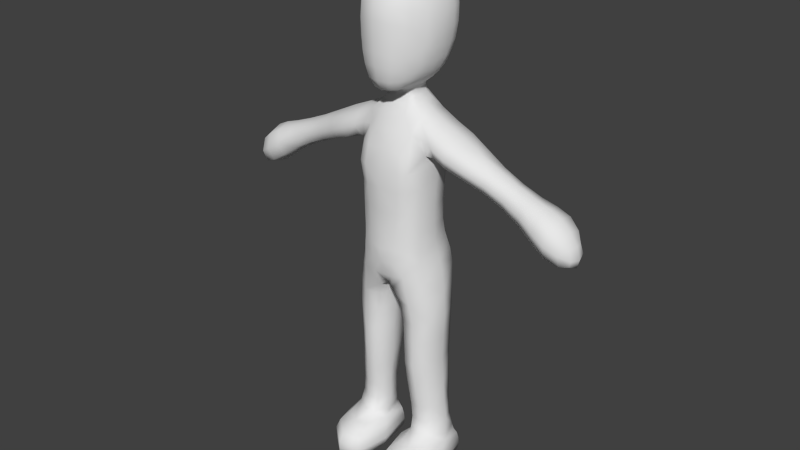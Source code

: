 # Source: fb_player_v2.blend  (saved by Blender 2.72.0; exported with 4.5.12 LTS)
import bpy
from mathutils import Matrix  # noqa: F401  (used for matrix-valued properties, if any)

bpy.ops.wm.read_factory_settings(use_empty=True)
scene = bpy.context.scene
scene.name = 'Scene'

# ---- collections
col_collection_1 = bpy.data.collections.new('Collection 1'); scene.collection.children.link(col_collection_1)
col_collection_11 = bpy.data.collections.new('Collection 11'); scene.collection.children.link(col_collection_11)

# ---- world
world_world = bpy.data.worlds.new('World'); scene.world = world_world
world_world.color = (0.05088, 0.05088, 0.05088)
world_world.use_sun_shadow = False
world_world.sun_shadow_jitter_overblur = 0.0
world_world.cycles.sampling_method = 'MANUAL'
world_world.cycles.sample_map_resolution = 256

# ---- meshes
me_cube_003 = bpy.data.meshes.new('Cube.003')
me_cube_003.from_pydata([(0.5323, 1.008, 5.349), (0.927, 0.3462, 5.398), (1.079, 0.3322, 4.628), (0.2356, -0.5029, 5.078), (0.8262, 0.2586, 6.703), (0.2955, 0.7449, 9.094), (0.5664, -0.218, 8.448), (0.497, 0.8153, 6.774), (1.06, 0.3627, 7.915), (0.6443, -0.4746, 7.665), (0.4472, 0.9237, 8.478), (0.8573, 0.3307, 7.672), (0.5327, 0.9767, 7.605), (0.5906, -0.424, 6.652), (2.789, 0.6607, 7.538), (1.044, -0.218, 8.295), (1.027, 0.3359, 8.692), (1.043, 0.9166, 8.312), (3.573, 0.8007, 7.138), (1.825, -0.1488, 7.946), (2.675, 0.3172, 7.261), (2.893, 0.3234, 7.81), (4.131, 0.3633, 6.383), (3.562, -0.1376, 7.128), (3.467, 0.3317, 6.742), (3.669, 0.3313, 7.525), (0.4576, 0.3855, 9.022), (0.3601, 0.01792, 9.011), (0.5437, -0.4816, 5.156), (0.3785, -0.2837, 8.46), (0.3688, -0.5058, 6.682), (0.8124, 0.67, 1.19), (0.6401, -0.3846, 4.406), (0.3842, -0.01213, 0.6963), (0.1856, 0.2121, 4.358), (1.118, 0.3222, 2.197), (0.6698, 0.818, 3.511), (0.7448, -0.2456, 2.133), (0.354, 0.1982, 2.156), (1.104, 0.3055, 3.464), (0.702, -0.3258, 3.367), (0.2673, 0.1868, 3.413), (0.6241, 0.929, 4.579), (0.7269, 0.766, 2.221), (1.208, 0.3349, 1.21), (0.837, -0.1255, 1.176), (0.3938, 0.2096, 1.17), (1.829, 0.8058, 7.965), (2.779, -0.0201, 7.533), (1.724, 0.3408, 7.645), (1.93, 0.3163, 8.266), (4.437, 0.3532, 6.611), (4.19, 0.3417, 7.169), (4.162, 0.7742, 6.784), (4.159, -0.06922, 6.768), (0.2178, -0.2087, 0.4246), (0.835, -0.6643, 0.7332), (1.32, 0.1455, 0.7199), (0.8221, 0.7977, 0.7075), (0.7924, -0.1015, 0.01304), (0.8195, -1.219, 0.421), (1.428, -0.03339, 0.4333), (0.8116, 1.027, 0.03127), (0.2492, -0.1878, 0.03187), (0.8111, -1.225, 0.0353), (1.374, -0.01065, 0.0347), (0.8265, 0.9773, 0.4171), (0.1886, 0.051, 9.286), (0.2747, -0.5882, 9.647), (0.439, 0.3293, 9.469), (0.611, -0.02602, 9.672), (0.4306, -0.4355, 9.661), (0.3462, -0.1763, 9.449), (0.1736, 0.7002, 9.318), (0.4283, 1.231, 10.16), (0.6402, 1.028, 10.12), (0.6522, 0.3918, 9.668), (0.483, 0.7817, 9.663), (0.3537, 0.08203, 9.441), (0.2469, 0.6374, 9.311), (0.3242, 0.3653, 9.294), (0.2647, 0.1069, 9.287), (0.3621, 0.5994, 9.457), (0.6205, 0.5761, 11.88), (0.7014, 1.143, 10.78), (0.6824, 1.039, 11.48), (0.9366, 0.1749, 10.72), (0.826, 0.1469, 11.42), (0.4258, -0.4928, 11.47), (0.5625, -0.02518, 11.79), (0.4216, -0.6472, 10.88), (0.8174, 0.06836, 10.05), (0.8447, 0.5307, 10.05), (0.5787, -0.4474, 10.16), (0.8924, 0.6399, 11.44), (0.949, 0.6535, 10.71), (0.6614, -0.398, 10.81), (0.6113, -0.3175, 11.41), (0.5005, 0.8826, 5.951), (0.8472, 0.2762, 5.847), (0.5465, -0.4606, 5.743), (0.4973, 0.8174, 6.31), (0.8278, 0.8581, 5.455), (0.8301, 0.2524, 6.181), (0.8317, -0.2013, 5.269), (0.9929, 0.3583, 5.101), (0.5724, -0.4521, 4.825), (0.5689, 1.008, 5.009), (0.5634, -0.4357, 6.119), (0.3667, 0.835, 8.884), (0.6772, 0.3605, 8.856), (0.4652, -0.1077, 8.784), (0.4129, 0.6415, 9.052), (0.7683, -0.1901, 6.664), (0.7445, 0.902, 8.42), (0.7795, -0.18, 8.403), (0.7429, 0.6758, 6.747), (0.9222, 0.3642, 7.91), (0.8041, -0.1233, 7.675), (0.7718, 0.7589, 7.657), (0.8353, 0.2871, 7.254), (0.2314, 0.8658, 7.229), (0.4079, -0.5247, 7.182), (1.46, 0.3189, 8.503), (1.389, 0.9053, 8.158), (1.385, -0.2388, 8.137), (1.313, 0.3476, 7.792), (1.049, 0.8048, 8.002), (1.063, -0.08616, 8.023), (1.025, -0.06624, 8.571), (1.037, 0.7448, 8.618), (3.324, 0.3267, 7.641), (3.221, 0.6949, 7.331), (3.207, -0.05779, 7.329), (3.103, 0.3104, 7.019), (2.876, 0.5768, 7.746), (1.741, 0.7105, 7.718), (1.892, -0.02388, 8.17), (2.705, 0.0615, 7.331), (3.95, 0.3366, 7.39), (3.877, 0.8648, 6.957), (3.871, -0.171, 6.939), (3.798, 0.3573, 6.506), (3.655, 0.6812, 7.435), (3.489, 0.6856, 6.839), (3.632, -0.01841, 7.419), (3.495, -0.02225, 6.84), (0.2501, 0.6727, 9.203), (0.347, 0.3931, 9.173), (0.2828, 0.1068, 9.167), (0.4374, 0.1274, 9.007), (0.2291, 0.8144, 6.342), (0.1475, -0.3798, 4.696), (0.6355, -0.3597, 8.075), (0.5242, 1.017, 7.987), (0.5021, 0.8582, 7.247), (0.6202, -0.4079, 7.209), (0.2022, 0.05782, 9.171), (0.2198, 1.011, 5.219), (0.1273, 0.2309, 4.647), (0.1625, 0.7664, 9.131), (0.2303, 0.8132, 6.788), (0.4373, -0.5554, 7.663), (0.2057, 0.9562, 8.504), (0.2545, 1.009, 7.58), (0.2489, -0.01007, 9.024), (0.4791, 0.5371, 1.176), (1.096, 0.03444, 1.199), (0.9652, 0.7807, 4.671), (0.524, -0.08649, 1.17), (0.399, 0.1775, 0.8321), (0.8355, -0.2471, 0.8632), (1.264, 0.2264, 0.8227), (0.8052, 0.7156, 0.8549), (0.2871, 0.7488, 4.444), (0.969, -0.1463, 4.516), (1.104, 0.604, 1.214), (0.3073, -0.2946, 4.339), (1.073, 0.3189, 2.847), (0.6746, 0.827, 2.891), (0.7, -0.3195, 2.77), (0.3018, 0.1886, 2.814), (0.9967, 0.6985, 3.509), (0.351, 0.6516, 3.476), (1.003, -0.1172, 3.407), (0.393, -0.2484, 3.364), (1.133, 0.3029, 4.056), (0.6993, -0.3267, 3.915), (0.2341, 0.1941, 3.935), (0.6679, 0.8237, 4.075), (0.4367, 0.6111, 2.196), (1.023, -0.05464, 2.161), (0.4623, -0.1837, 2.126), (1.022, 0.668, 2.223), (0.7863, 0.694, 1.627), (1.156, 0.3245, 1.641), (0.8019, -0.1617, 1.577), (0.3946, 0.2078, 1.578), (1.917, 0.6625, 8.207), (2.699, 0.5744, 7.328), (2.855, 0.0685, 7.736), (1.759, -0.03512, 7.727), (2.314, 0.6977, 7.751), (2.308, -0.04397, 7.739), (2.207, 0.3334, 7.469), (2.415, 0.3203, 8.021), (4.362, 0.3471, 6.897), (4.369, 0.585, 6.657), (4.367, 0.121, 6.648), (4.374, 0.359, 6.408), (4.135, 0.6842, 6.482), (4.142, 0.03711, 6.481), (4.176, 0.03532, 7.059), (4.189, 0.6535, 7.083), (0.2481, -0.1711, 0.6035), (0.818, -1.079, 0.6006), (1.393, -0.001171, 0.6105), (0.8234, 0.9065, 0.5937), (0.5433, -0.5594, 0.717), (0.487, 0.5746, 0.6906), (1.17, -0.4037, 0.7278), (1.208, 0.6553, 0.7122), (0.4095, -0.1674, 0.01673), (0.7969, -0.9455, 0.01962), (1.185, -0.03451, 0.01948), (0.7973, 0.7436, 0.01659), (0.3799, -1.036, 0.4133), (0.3889, 0.7044, 0.03096), (1.261, -0.854, 0.4426), (1.293, 0.7434, 0.4218), (0.3906, -1.036, 0.03349), (0.3583, 0.6621, 0.4184), (1.232, -0.8518, 0.0361), (1.234, 0.7862, 0.03259), (0.2169, -0.1919, 0.232), (0.8227, -1.223, 0.2268), (1.431, -0.01519, 0.2411), (0.8248, 1.016, 0.2266), (0.209, -0.2555, 9.378), (0.3323, -0.6421, 9.939), (0.4135, -0.0941, 11.88), (0.4583, 1.312, 10.47), (0.4661, 1.335, 10.83), (0.228, 0.7355, 9.454), (0.7968, 0.7669, 10.08), (0.6807, 1.112, 10.42), (0.3635, 0.3335, 9.39), (0.7198, 0.02197, 9.832), (0.6299, 0.1834, 9.666), (0.3643, -0.3575, 9.495), (0.5128, -0.4517, 9.899), (0.7602, 0.4531, 9.829), (0.5573, -0.2334, 9.674), (0.3511, 0.004683, 9.454), (0.4876, -0.08799, 9.551), (0.5391, 0.3497, 9.554), (0.2928, 0.07858, 9.376), (0.3762, 1.097, 9.886), (0.3019, 0.9151, 9.656), (0.5757, 0.9113, 9.867), (0.6219, 0.5933, 9.669), (0.3994, 0.6682, 9.522), (0.4229, 0.498, 9.466), (0.4145, 0.1663, 9.462), (0.2847, 0.6195, 9.401), (0.3003, 0.5272, 9.302), (0.314, 0.2067, 9.288), (0.6521, 0.869, 11.74), (0.8814, 0.8904, 10.73), (0.428, 0.5613, 11.97), (0.8531, 0.8659, 11.43), (0.5899, 0.2486, 11.9), (0.7804, 0.5986, 11.72), (0.4374, 0.9071, 11.82), (0.4495, 1.145, 11.54), (0.7021, 1.119, 11.14), (0.8626, 0.3903, 11.46), (0.9516, 0.4194, 10.72), (0.8559, -0.09313, 10.75), (0.9226, 0.1984, 11.11), (0.8932, 0.1178, 10.34), (0.6283, -0.4278, 10.45), (0.6912, 0.05935, 11.65), (0.7523, -0.08944, 11.38), (0.7472, -0.18, 10.09), (0.8347, 0.3033, 10.04), (0.3704, -0.6595, 10.23), (0.9073, 0.6043, 10.35), (0.5617, -0.2217, 11.61), (0.9505, 0.6686, 11.1), (0.6613, -0.3604, 11.15), (0.7591, 0.7299, 5.929), (0.7735, -0.21, 5.765), (0.2231, 0.881, 5.949), (0.2888, -0.5412, 5.782), (0.5108, 0.9681, 5.647), (0.879, 0.3131, 5.615), (0.218, 0.9691, 5.584), (0.5399, -0.4816, 5.447), (0.8868, 0.8621, 5.146), (0.8879, -0.1796, 4.964), (0.7453, 0.6755, 6.258), (0.765, -0.2014, 6.121), (0.6283, 0.7594, 8.827), (0.6519, -0.03682, 8.767), (0.8601, -0.1161, 8.033), (0.8364, 0.8421, 7.999), (0.7818, -0.1671, 7.235), (0.7518, 0.7104, 7.259), (1.455, 0.7322, 8.438), (1.429, -0.08723, 8.391), (1.342, -0.1044, 7.889), (1.321, 0.7925, 7.873), (3.309, 0.6091, 7.566), (3.285, 0.0402, 7.561), (3.133, 0.0324, 7.098), (3.129, 0.5925, 7.095), (3.94, 0.7202, 7.293), (3.922, -0.04187, 7.267), (3.821, -0.04113, 6.616), (3.813, 0.7505, 6.616), (0.3188, 0.5752, 9.187), (0.335, 0.2092, 9.165), (0.1987, 0.924, 4.814), (0.3248, -0.5128, 6.172), (0.1753, 0.8485, 8.936), (0.313, -0.1311, 8.802), (0.4247, -0.4729, 8.074), (0.2506, 1.066, 7.977), (0.1633, 0.7152, 9.217), (0.4899, 0.5507, 0.8346), (0.5543, -0.193, 0.8509), (1.147, -0.05191, 0.8573), (1.167, 0.6313, 0.8608), (0.3809, 0.6556, 2.866), (0.9782, -0.1066, 2.8), (0.9746, 0.7118, 2.886), (0.4154, -0.2458, 2.77), (1.017, 0.6981, 4.102), (0.3265, 0.6618, 4.008), (1.024, -0.1195, 3.979), (0.3664, -0.2463, 3.891), (0.4817, 0.5583, 1.604), (1.055, 0.003908, 1.616), (0.5072, -0.1134, 1.564), (1.057, 0.6159, 1.653), (2.398, 0.592, 7.964), (2.228, 0.6181, 7.536), (2.38, 0.05197, 7.94), (2.239, 0.04551, 7.541), (4.321, 0.5415, 6.887), (4.315, 0.1542, 6.874), (4.312, 0.1579, 6.487), (4.309, 0.558, 6.49), (0.3709, 0.6179, 0.5952), (0.4116, -0.9176, 0.6135), (1.226, -0.7436, 0.6205), (1.274, 0.6988, 0.5988), (0.5033, 0.4872, 0.02011), (0.5039, -0.7867, 0.02213), (1.097, -0.6656, 0.02419), (1.099, 0.563, 0.02174), (0.3719, -1.035, 0.2394), (0.3653, 0.695, 0.2269), (1.274, -0.8512, 0.2487), (1.284, 0.7767, 0.2312), (0.2142, -0.02459, 9.376), (0.2247, -0.469, 9.434), (0.4341, -0.6028, 11.21), (0.4204, 0.1977, 12.0), (0.3406, 0.5005, 9.395), (0.8472, 0.8503, 10.38), (0.7239, 0.671, 9.846), (0.7403, 0.2419, 9.822), (0.6577, -0.2086, 9.858), (0.4721, -0.2308, 9.566), (0.4949, 0.1228, 9.539), (0.349, 0.1743, 9.385), (0.514, 0.5351, 9.545), (0.4603, 1.285, 11.2), (0.7719, 0.7866, 11.64), (0.8874, 0.8935, 11.1), (0.7348, 0.3137, 11.73), (0.9446, 0.4387, 11.11), (0.9072, 0.3637, 10.34), (0.8422, -0.06411, 11.11), (0.8165, -0.1429, 10.38), (0.3973, -0.656, 10.53), (0.669, -0.09014, 11.55), (0.4133, -0.3217, 11.68), (0.786, 0.8027, 5.686), (0.7953, -0.2114, 5.51), (0.2597, -0.5673, 5.45), (-0.5323, 1.008, 5.349), (-0.927, 0.3462, 5.398), (-1.079, 0.3322, 4.628), (-0.2356, -0.5029, 5.078), (-0.8262, 0.2586, 6.703), (-0.2955, 0.7449, 9.094), (-0.5664, -0.218, 8.448), (-0.497, 0.8153, 6.774), (-1.06, 0.3627, 7.915), (-0.6443, -0.4746, 7.665), (-0.4472, 0.9237, 8.478), (-0.8573, 0.3307, 7.672), (-0.5327, 0.9767, 7.605), (-0.5906, -0.424, 6.652), (-2.789, 0.6607, 7.538), (-1.044, -0.218, 8.295), (-1.027, 0.3359, 8.692), (-1.043, 0.9166, 8.312), (-3.573, 0.8007, 7.138), (-1.825, -0.1488, 7.946), (-2.675, 0.3172, 7.261), (-2.893, 0.3234, 7.81), (-4.131, 0.3633, 6.383), (-3.562, -0.1376, 7.128), (-3.467, 0.3317, 6.742), (-3.669, 0.3313, 7.525), (-0.4576, 0.3855, 9.022), (-0.3601, 0.01792, 9.011), (-0.5437, -0.4816, 5.156), (-0.3785, -0.2837, 8.46), (-0.3688, -0.5058, 6.682), (-0.8124, 0.67, 1.19), (-0.6401, -0.3846, 4.406), (-0.3842, -0.01213, 0.6963), (-0.1856, 0.2121, 4.358), (-1.118, 0.3222, 2.197), (-0.6698, 0.818, 3.511), (-0.7448, -0.2456, 2.133), (-0.354, 0.1982, 2.156), (-1.104, 0.3055, 3.464), (-0.702, -0.3258, 3.367), (-0.2673, 0.1868, 3.413), (-0.6241, 0.929, 4.579), (-0.7269, 0.766, 2.221), (-1.208, 0.3349, 1.21), (-0.837, -0.1255, 1.176), (-0.3938, 0.2096, 1.17), (-1.829, 0.8058, 7.965), (-2.779, -0.0201, 7.533), (-1.724, 0.3408, 7.645), (-1.93, 0.3163, 8.266), (-4.437, 0.3532, 6.611), (-4.19, 0.3417, 7.169), (-4.162, 0.7742, 6.784), (-4.159, -0.06922, 6.768), (-0.2178, -0.2087, 0.4246), (-0.835, -0.6643, 0.7332), (-1.32, 0.1455, 0.7199), (-0.8221, 0.7977, 0.7075), (-0.7924, -0.1015, 0.01304), (-0.8195, -1.219, 0.421), (-1.428, -0.03339, 0.4333), (-0.8116, 1.027, 0.03127), (-0.2492, -0.1878, 0.03187), (-0.8111, -1.225, 0.0353), (-1.374, -0.01065, 0.0347), (-0.8265, 0.9773, 0.4171), (-0.1886, 0.051, 9.286), (-0.2747, -0.5882, 9.647), (-0.439, 0.3293, 9.469), (-0.611, -0.02602, 9.672), (-0.4306, -0.4355, 9.661), (-0.3462, -0.1763, 9.449), (-0.1736, 0.7002, 9.318), (-0.4283, 1.231, 10.16), (-0.6402, 1.028, 10.12), (-0.6522, 0.3918, 9.668), (-0.483, 0.7817, 9.663), (-0.3537, 0.08203, 9.441), (-0.2469, 0.6374, 9.311), (-0.3242, 0.3653, 9.294), (-0.2647, 0.1069, 9.287), (-0.3621, 0.5994, 9.457), (-0.6205, 0.5761, 11.88), (-0.7014, 1.143, 10.78), (-0.6824, 1.039, 11.48), (-0.9366, 0.1749, 10.72), (-0.826, 0.1469, 11.42), (-0.4258, -0.4928, 11.47), (-0.5625, -0.02518, 11.79), (-0.4216, -0.6472, 10.88), (-0.8174, 0.06836, 10.05), (-0.8447, 0.5307, 10.05), (-0.5787, -0.4474, 10.16), (-0.8924, 0.6399, 11.44), (-0.949, 0.6535, 10.71), (-0.6614, -0.398, 10.81), (-0.6113, -0.3175, 11.41), (-0.5005, 0.8826, 5.951), (-0.8472, 0.2762, 5.847), (-0.5465, -0.4606, 5.743), (-0.4973, 0.8174, 6.31), (-0.8278, 0.8581, 5.455), (-0.8301, 0.2524, 6.181), (-0.8317, -0.2013, 5.269), (-0.9929, 0.3583, 5.101), (-0.5724, -0.4521, 4.825), (-0.5689, 1.008, 5.009), (-0.5634, -0.4357, 6.119), (0.0, 1.014, 5.246), (0.0, -0.5227, 5.081), (0.0, 0.2456, 4.8), (0.0, 0.9838, 8.526), (-0.3667, 0.835, 8.884), (-0.6772, 0.3605, 8.856), (-0.4652, -0.1077, 8.784), (-0.4129, 0.6415, 9.052), (-0.7683, -0.1901, 6.664), (-0.7445, 0.902, 8.42), (0.0, -0.5919, 6.652), (0.0, 0.7956, 6.789), (-0.7795, -0.18, 8.403), (-0.7429, 0.6758, 6.747), (0.0, -0.3629, 8.482), (-0.9222, 0.3642, 7.91), (-0.8041, -0.1233, 7.675), (0.0, -0.5601, 7.663), (0.0, 0.9883, 7.586), (-0.7718, 0.7589, 7.657), (-0.8353, 0.2871, 7.254), (-0.2314, 0.8658, 7.229), (-0.4079, -0.5247, 7.182), (-1.46, 0.3189, 8.503), (-1.389, 0.9053, 8.158), (-1.385, -0.2388, 8.137), (-1.313, 0.3476, 7.792), (-1.049, 0.8048, 8.002), (-1.063, -0.08616, 8.023), (-1.025, -0.06624, 8.571), (-1.037, 0.7448, 8.618), (-3.324, 0.3267, 7.641), (-3.221, 0.6949, 7.331), (-3.207, -0.05779, 7.329), (-3.103, 0.3104, 7.019), (-2.876, 0.5768, 7.746), (-1.741, 0.7105, 7.718), (-1.892, -0.02388, 8.17), (-2.705, 0.0615, 7.331), (-3.95, 0.3366, 7.39), (-3.877, 0.8648, 6.957), (-3.871, -0.171, 6.939), (-3.798, 0.3573, 6.506), (-3.655, 0.6812, 7.435), (-3.489, 0.6856, 6.839), (-3.632, -0.01841, 7.419), (-3.495, -0.02225, 6.84), (-0.2501, 0.6727, 9.203), (-0.347, 0.3931, 9.173), (-0.2828, 0.1068, 9.167), (0.0, 0.7808, 9.162), (-0.4374, 0.1274, 9.007), (0.0, -0.02968, 9.045), (-0.2291, 0.8144, 6.342), (-0.1475, -0.3798, 4.696), (-0.6355, -0.3597, 8.075), (-0.5242, 1.017, 7.987), (-0.5021, 0.8582, 7.247), (-0.6202, -0.4079, 7.209), (-0.2022, 0.05782, 9.171), (-0.2198, 1.011, 5.219), (-0.1273, 0.2309, 4.647), (-0.1625, 0.7664, 9.131), (-0.2303, 0.8132, 6.788), (-0.4373, -0.5554, 7.663), (-0.2057, 0.9562, 8.504), (-0.2545, 1.009, 7.58), (-0.2489, -0.01007, 9.024), (-0.4791, 0.5371, 1.176), (-1.096, 0.03444, 1.199), (-0.9652, 0.7807, 4.671), (-0.524, -0.08649, 1.17), (-0.399, 0.1775, 0.8321), (-0.8355, -0.2471, 0.8632), (-1.264, 0.2264, 0.8227), (-0.8052, 0.7156, 0.8549), (-0.2871, 0.7488, 4.444), (-0.969, -0.1463, 4.516), (-1.104, 0.604, 1.214), (-0.3073, -0.2946, 4.339), (-1.073, 0.3189, 2.847), (-0.6746, 0.827, 2.891), (-0.7, -0.3195, 2.77), (-0.3018, 0.1886, 2.814), (-0.9967, 0.6985, 3.509), (-0.351, 0.6516, 3.476), (-1.003, -0.1172, 3.407), (-0.393, -0.2484, 3.364), (-1.133, 0.3029, 4.056), (-0.6993, -0.3267, 3.915), (-0.2341, 0.1941, 3.935), (-0.6679, 0.8237, 4.075), (-0.4367, 0.6111, 2.196), (-1.023, -0.05464, 2.161), (-0.4623, -0.1837, 2.126), (-1.022, 0.668, 2.223), (-0.7863, 0.694, 1.627), (-1.156, 0.3245, 1.641), (-0.8019, -0.1617, 1.577), (-0.3946, 0.2078, 1.578), (-1.917, 0.6625, 8.207), (-2.699, 0.5744, 7.328), (-2.855, 0.0685, 7.736), (-1.759, -0.03512, 7.727), (-2.314, 0.6977, 7.751), (-2.308, -0.04397, 7.739), (-2.207, 0.3334, 7.469), (-2.415, 0.3203, 8.021), (-4.362, 0.3471, 6.897), (-4.369, 0.585, 6.657), (-4.367, 0.121, 6.648), (-4.374, 0.359, 6.408), (-4.135, 0.6842, 6.482), (-4.142, 0.03711, 6.481), (-4.176, 0.03532, 7.059), (-4.189, 0.6535, 7.083), (-0.2481, -0.1711, 0.6035), (-0.818, -1.079, 0.6006), (-1.393, -0.001171, 0.6105), (-0.8234, 0.9065, 0.5937), (-0.5433, -0.5594, 0.717), (-0.487, 0.5746, 0.6906), (-1.17, -0.4037, 0.7278), (-1.208, 0.6553, 0.7122), (-0.4095, -0.1674, 0.01673), (-0.7969, -0.9455, 0.01962), (-1.185, -0.03451, 0.01948), (-0.7973, 0.7436, 0.01659), (-0.3799, -1.036, 0.4133), (-0.3889, 0.7044, 0.03096), (-1.261, -0.854, 0.4426), (-1.293, 0.7434, 0.4218), (-0.3906, -1.036, 0.03349), (-0.3583, 0.6621, 0.4184), (-1.232, -0.8518, 0.0361), (-1.234, 0.7862, 0.03259), (-0.2169, -0.1919, 0.232), (-0.8227, -1.223, 0.2268), (-1.431, -0.01519, 0.2411), (-0.8248, 1.016, 0.2266), (0.0, 0.0119, 9.279), (-0.209, -0.2555, 9.378), (0.0, -0.3022, 9.348), (-0.3323, -0.6421, 9.939), (0.0, -0.66, 9.653), (0.0, -0.7588, 10.28), (-0.4135, -0.0941, 11.88), (0.0, -0.5996, 11.57), (0.0, 0.5236, 12.05), (-0.4583, 1.312, 10.47), (-0.4661, 1.335, 10.83), (0.0, 1.16, 11.56), (0.0, 1.277, 10.18), (-0.228, 0.7355, 9.454), (0.0, 0.9389, 9.656), (-0.7968, 0.7669, 10.08), (-0.6807, 1.112, 10.42), (-0.3635, 0.3335, 9.39), (-0.7198, 0.02197, 9.832), (-0.6299, 0.1834, 9.666), (-0.3643, -0.3575, 9.495), (-0.5128, -0.4517, 9.899), (-0.7602, 0.4531, 9.829), (-0.5573, -0.2334, 9.674), (-0.3511, 0.004683, 9.454), (-0.4876, -0.08799, 9.551), (0.0, 0.7181, 9.317), (-0.5391, 0.3497, 9.554), (-0.2928, 0.07858, 9.376), (-0.3762, 1.097, 9.886), (-0.3019, 0.9151, 9.656), (-0.5757, 0.9113, 9.867), (-0.6219, 0.5933, 9.669), (-0.3994, 0.6682, 9.522), (-0.4229, 0.498, 9.466), (-0.4145, 0.1663, 9.462), (-0.2847, 0.6195, 9.401), (-0.3003, 0.5272, 9.302), (-0.314, 0.2067, 9.288), (0.0, -0.775, 10.94), (0.0, 1.379, 10.86), (-0.6521, 0.869, 11.74), (-0.8814, 0.8904, 10.73), (-0.428, 0.5613, 11.97), (-0.8531, 0.8659, 11.43), (-0.5899, 0.2486, 11.9), (-0.7804, 0.5986, 11.72), (-0.4374, 0.9071, 11.82), (-0.4495, 1.145, 11.54), (-0.7021, 1.119, 11.14), (-0.8626, 0.3903, 11.46), (-0.9516, 0.4194, 10.72), (-0.8559, -0.09313, 10.75), (-0.9226, 0.1984, 11.11), (-0.8932, 0.1178, 10.34), (-0.6283, -0.4278, 10.45), (-0.6912, 0.05935, 11.65), (-0.7523, -0.08944, 11.38), (0.0, -0.1613, 12.02), (-0.7472, -0.18, 10.09), (-0.8347, 0.3033, 10.04), (-0.3704, -0.6595, 10.23), (-0.9073, 0.6043, 10.35), (-0.5617, -0.2217, 11.61), (-0.9505, 0.6686, 11.1), (-0.6613, -0.3604, 11.15), (-0.7591, 0.7299, 5.929), (-0.7735, -0.21, 5.765), (0.0, 0.8583, 5.979), (0.0, -0.6276, 5.782), (-0.2231, 0.881, 5.949), (-0.2888, -0.5412, 5.782), (-0.5108, 0.9681, 5.647), (-0.879, 0.3131, 5.615), (-0.218, 0.9691, 5.584), (-0.5399, -0.4816, 5.447), (-0.8868, 0.8621, 5.146), (-0.8879, -0.1796, 4.964), (-0.7453, 0.6755, 6.258), (-0.765, -0.2014, 6.121), (-0.6283, 0.7594, 8.827), (-0.6519, -0.03682, 8.767), (-0.8601, -0.1161, 8.033), (-0.8364, 0.8421, 7.999), (-0.7818, -0.1671, 7.235), (-0.7518, 0.7104, 7.259), (-1.455, 0.7322, 8.438), (-1.429, -0.08723, 8.391), (-1.342, -0.1044, 7.889), (-1.321, 0.7925, 7.873), (-3.309, 0.6091, 7.566), (-3.285, 0.0402, 7.561), (-3.133, 0.0324, 7.098), (-3.129, 0.5925, 7.095), (-3.94, 0.7202, 7.293), (-3.922, -0.04187, 7.267), (-3.821, -0.04113, 6.616), (-3.813, 0.7505, 6.616), (-0.3188, 0.5752, 9.187), (-0.335, 0.2092, 9.165), (-0.1987, 0.924, 4.814), (-0.3248, -0.5128, 6.172), (-0.1753, 0.8485, 8.936), (-0.313, -0.1311, 8.802), (-0.4247, -0.4729, 8.074), (-0.2506, 1.066, 7.977), (-0.1633, 0.7152, 9.217), (-0.4899, 0.5507, 0.8346), (-0.5543, -0.193, 0.8509), (-1.147, -0.05191, 0.8573), (-1.167, 0.6313, 0.8608), (-0.3809, 0.6556, 2.866), (-0.9782, -0.1066, 2.8), (-0.9746, 0.7118, 2.886), (-0.4154, -0.2458, 2.77), (-1.017, 0.6981, 4.102), (-0.3265, 0.6618, 4.008), (-1.024, -0.1195, 3.979), (-0.3664, -0.2463, 3.891), (-0.4817, 0.5583, 1.604), (-1.055, 0.003908, 1.616), (-0.5072, -0.1134, 1.564), (-1.057, 0.6159, 1.653), (-2.398, 0.592, 7.964), (-2.228, 0.6181, 7.536), (-2.38, 0.05197, 7.94), (-2.239, 0.04551, 7.541), (-4.321, 0.5415, 6.887), (-4.315, 0.1542, 6.874), (-4.312, 0.1579, 6.487), (-4.309, 0.558, 6.49), (-0.3709, 0.6179, 0.5952), (-0.4116, -0.9176, 0.6135), (-1.226, -0.7436, 0.6205), (-1.274, 0.6988, 0.5988), (-0.5033, 0.4872, 0.02011), (-0.5039, -0.7867, 0.02213), (-1.097, -0.6656, 0.02419), (-1.099, 0.563, 0.02174), (-0.3719, -1.035, 0.2394), (-0.3653, 0.695, 0.2269), (-1.274, -0.8512, 0.2487), (-1.284, 0.7767, 0.2312), (0.0, 0.7868, 6.363), (0.0, 0.8738, 4.95), (0.0, -0.5752, 6.164), (0.0, -0.328, 4.78), (0.0, 0.859, 8.979), (0.0, -0.1558, 8.835), (0.0, 1.059, 7.997), (0.0, -0.4682, 8.106), (0.0, -0.6234, 7.226), (0.0, 0.8683, 7.211), (0.0, 0.7377, 9.225), (0.0, 0.02354, 9.172), (-0.2142, -0.02459, 9.376), (0.0, -0.08867, 9.344), (-0.2247, -0.469, 9.434), (0.0, -0.5267, 9.411), (0.0, -0.7285, 9.976), (-0.4341, -0.6028, 11.21), (0.0, -0.7337, 11.28), (-0.4204, 0.1977, 12.0), (0.0, 0.1389, 12.12), (0.0, 0.8962, 11.85), (0.0, 1.357, 10.5), (-0.3406, 0.5005, 9.395), (0.0, 1.138, 9.904), (0.0, 0.7694, 9.456), (-0.8472, 0.8503, 10.38), (-0.7239, 0.671, 9.846), (-0.7403, 0.2419, 9.822), (-0.6577, -0.2086, 9.858), (-0.4721, -0.2308, 9.566), (-0.4949, 0.1228, 9.539), (-0.349, 0.1743, 9.385), (-0.514, 0.5351, 9.545), (0.0, -0.7685, 10.6), (-0.4603, 1.285, 11.2), (0.0, 1.32, 11.22), (-0.7719, 0.7866, 11.64), (-0.8874, 0.8935, 11.1), (-0.7348, 0.3137, 11.73), (-0.9446, 0.4387, 11.11), (-0.9072, 0.3637, 10.34), (-0.8422, -0.06411, 11.11), (-0.8165, -0.1429, 10.38), (-0.3973, -0.656, 10.53), (-0.669, -0.09014, 11.55), (-0.4133, -0.3217, 11.68), (0.0, -0.3998, 11.81), (-0.786, 0.8027, 5.686), (-0.7953, -0.2114, 5.51), (0.0, 0.9591, 5.613), (0.0, -0.5906, 5.426), (-0.2597, -0.5673, 5.45)], [], [(0, 295, 390, 102), (0, 102, 299, 107), (0, 107, 323, 158), (1, 102, 390, 296), (1, 296, 391, 104), (1, 104, 300, 105), (1, 105, 299, 102), (2, 175, 340, 186), (2, 186, 338, 168), (2, 168, 299, 105), (2, 105, 300, 175), (3, 503, 788, 152), (4, 116, 308, 120), (4, 120, 307, 113), (4, 113, 302, 103), (4, 103, 301, 116), (5, 160, 329, 147), (5, 147, 321, 112), (5, 112, 303, 109), (5, 109, 325, 160), (6, 153, 305, 115), (6, 115, 304, 111), (7, 155, 308, 116), (7, 116, 301, 101), (8, 128, 305, 117), (8, 117, 306, 127), (8, 127, 312, 126), (8, 126, 311, 128), (9, 156, 307, 118), (9, 118, 305, 153), (9, 153, 327, 162), (10, 163, 325, 109), (10, 109, 303, 114), (10, 114, 306, 154), (10, 154, 328, 163), (11, 119, 306, 117), (11, 117, 305, 118), (11, 118, 307, 120), (11, 120, 308, 119), (12, 164, 328, 154), (12, 154, 306, 119), (12, 119, 308, 155), (13, 108, 302, 113), (13, 113, 307, 156), (14, 199, 347, 202), (14, 202, 346, 135), (14, 135, 313, 132), (14, 132, 316, 199), (15, 128, 311, 125), (15, 125, 310, 129), (15, 129, 304, 115), (15, 115, 305, 128), (16, 130, 303, 110), (16, 110, 304, 129), (16, 129, 310, 123), (16, 123, 309, 130), (17, 127, 306, 114), (17, 114, 303, 130), (17, 130, 309, 124), (17, 124, 312, 127), (18, 144, 316, 132), (18, 132, 313, 143), (18, 143, 317, 140), (18, 140, 320, 144), (19, 201, 349, 203), (19, 203, 348, 137), (19, 137, 310, 125), (19, 125, 311, 201), (20, 138, 349, 204), (20, 204, 347, 199), (20, 199, 316, 134), (20, 134, 315, 138), (21, 135, 346, 205), (21, 205, 348, 200), (21, 200, 314, 131), (21, 131, 313, 135), (22, 211, 319, 142), (22, 142, 320, 210), (22, 210, 353, 209), (22, 209, 352, 211), (23, 146, 319, 141), (23, 141, 318, 145), (23, 145, 314, 133), (23, 133, 315, 146), (24, 146, 315, 134), (24, 134, 316, 144), (24, 144, 320, 142), (24, 142, 319, 146), (25, 143, 313, 131), (25, 131, 314, 145), (25, 145, 318, 139), (25, 139, 317, 143), (26, 112, 321, 148), (26, 148, 322, 150), (26, 150, 304, 110), (26, 110, 303, 112), (27, 165, 326, 111), (27, 111, 304, 150), (27, 150, 322, 149), (28, 104, 391, 298), (28, 106, 300, 104), (30, 122, 793, 512), (31, 166, 342, 194), (31, 194, 345, 176), (31, 176, 333, 173), (31, 173, 330, 166), (32, 177, 341, 187), (32, 187, 340, 175), (32, 175, 300, 106), (33, 219, 354, 214), (33, 214, 355, 218), (33, 218, 331, 170), (33, 170, 330, 219), (34, 174, 339, 188), (34, 188, 341, 177), (34, 159, 323, 174), (35, 191, 343, 195), (35, 195, 345, 193), (35, 193, 336, 178), (35, 178, 335, 191), (36, 183, 339, 189), (36, 189, 338, 182), (36, 182, 336, 179), (36, 179, 334, 183), (37, 192, 344, 196), (37, 196, 343, 191), (37, 191, 335, 180), (37, 180, 337, 192), (38, 190, 342, 197), (38, 197, 344, 192), (38, 192, 337, 181), (38, 181, 334, 190), (39, 184, 335, 178), (39, 178, 336, 182), (39, 182, 338, 186), (39, 186, 340, 184), (40, 185, 337, 180), (40, 180, 335, 184), (40, 184, 340, 187), (40, 187, 341, 185), (41, 183, 334, 181), (41, 181, 337, 185), (41, 185, 341, 188), (41, 188, 339, 183), (42, 174, 323, 107), (42, 107, 299, 168), (42, 168, 338, 189), (42, 189, 339, 174), (43, 190, 334, 179), (43, 179, 336, 193), (43, 193, 345, 194), (43, 194, 342, 190), (44, 167, 332, 172), (44, 172, 333, 176), (44, 176, 345, 195), (44, 195, 343, 167), (45, 169, 331, 171), (45, 171, 332, 167), (45, 167, 343, 196), (45, 196, 344, 169), (46, 166, 330, 170), (46, 170, 331, 169), (46, 169, 344, 197), (46, 197, 342, 166), (47, 136, 312, 124), (47, 124, 309, 198), (47, 198, 346, 202), (47, 202, 347, 136), (48, 138, 315, 133), (48, 133, 314, 200), (48, 200, 348, 203), (48, 203, 349, 138), (49, 201, 311, 126), (49, 126, 312, 136), (49, 136, 347, 204), (49, 204, 349, 201), (50, 198, 309, 123), (50, 123, 310, 137), (50, 137, 348, 205), (50, 205, 346, 198), (51, 207, 350, 206), (51, 206, 351, 208), (51, 208, 352, 209), (51, 209, 353, 207), (52, 213, 317, 139), (52, 139, 318, 212), (52, 212, 351, 206), (52, 206, 350, 213), (53, 210, 320, 140), (53, 140, 317, 213), (53, 213, 350, 207), (53, 207, 353, 210), (54, 211, 352, 208), (54, 208, 351, 212), (54, 212, 318, 141), (54, 141, 319, 211), (55, 231, 363, 234), (55, 234, 362, 226), (55, 226, 355, 214), (55, 214, 354, 231), (56, 218, 355, 215), (56, 215, 356, 220), (56, 220, 332, 171), (56, 171, 331, 218), (57, 220, 356, 216), (57, 216, 357, 221), (57, 221, 333, 172), (57, 172, 332, 220), (58, 219, 330, 173), (58, 173, 333, 221), (58, 221, 357, 217), (58, 217, 354, 219), (59, 223, 359, 222), (59, 222, 358, 225), (59, 225, 361, 224), (59, 224, 360, 223), (60, 226, 362, 235), (60, 235, 364, 228), (60, 228, 356, 215), (60, 215, 355, 226), (61, 228, 364, 236), (61, 236, 365, 229), (61, 229, 357, 216), (61, 216, 356, 228), (62, 227, 363, 237), (62, 237, 365, 233), (62, 233, 361, 225), (62, 225, 358, 227), (63, 227, 358, 222), (63, 222, 359, 230), (63, 230, 362, 234), (63, 234, 363, 227), (64, 230, 359, 223), (64, 223, 360, 232), (64, 232, 364, 235), (64, 235, 362, 230), (65, 232, 360, 224), (65, 224, 361, 233), (65, 233, 365, 236), (65, 236, 364, 232), (66, 231, 354, 217), (66, 217, 357, 229), (66, 229, 365, 237), (66, 237, 363, 231), (67, 642, 796, 157), (68, 239, 801, 646), (69, 246, 370, 262), (69, 262, 378, 255), (69, 255, 376, 263), (69, 263, 377, 246), (70, 252, 375, 254), (70, 254, 376, 248), (70, 248, 373, 247), (70, 247, 374, 252), (71, 249, 375, 252), (71, 252, 374, 250), (72, 249, 367, 238), (72, 238, 366, 253), (72, 253, 376, 254), (72, 254, 375, 249), (73, 668, 810, 243), (74, 654, 807, 241), (74, 257, 809, 654), (75, 245, 371, 244), (75, 244, 372, 259), (76, 251, 373, 248), (76, 248, 376, 255), (76, 255, 378, 260), (76, 260, 372, 251), (77, 259, 372, 260), (77, 260, 378, 261), (78, 256, 377, 263), (78, 263, 376, 253), (78, 253, 366, 256), (79, 264, 370, 265), (79, 265, 321, 147), (80, 246, 377, 266), (80, 266, 322, 148), (80, 148, 321, 265), (80, 265, 370, 246), (81, 149, 322, 266), (81, 266, 377, 256), (82, 261, 378, 262), (82, 262, 370, 264), (83, 269, 369, 271), (83, 271, 382, 272), (83, 272, 380, 267), (84, 268, 371, 245), (84, 242, 379, 275), (84, 275, 381, 268), (85, 270, 381, 275), (85, 275, 379, 274), (85, 267, 380, 270), (86, 280, 384, 277), (86, 277, 383, 279), (86, 279, 385, 278), (86, 278, 386, 280), (87, 276, 382, 282), (87, 282, 388, 283), (87, 283, 385, 279), (87, 279, 383, 276), (89, 240, 389, 288), (89, 288, 388, 282), (89, 282, 382, 271), (89, 271, 369, 240), (91, 247, 373, 285), (91, 285, 384, 280), (91, 280, 386, 284), (91, 284, 374, 247), (92, 251, 372, 244), (92, 244, 371, 287), (92, 287, 384, 285), (92, 285, 373, 251), (93, 281, 387, 286), (93, 250, 374, 284), (93, 284, 386, 281), (94, 270, 380, 272), (94, 272, 382, 276), (94, 276, 383, 289), (94, 289, 381, 270), (95, 268, 381, 289), (95, 289, 383, 277), (95, 277, 384, 287), (95, 287, 371, 268), (96, 281, 386, 278), (96, 278, 385, 290), (97, 290, 385, 283), (97, 283, 388, 288), (98, 101, 301, 291), (98, 291, 390, 295), (99, 291, 301, 103), (99, 103, 302, 292), (99, 292, 391, 296), (99, 296, 390, 291), (100, 292, 302, 108), (100, 108, 324, 294), (100, 294, 392, 298), (100, 298, 391, 292), (28, 298, 392, 3), (12, 155, 121, 164), (28, 3, 152, 106), (13, 30, 324, 108), (0, 158, 297, 295), (163, 505, 789, 325), (67, 366, 798, 642), (77, 258, 257, 259), (71, 68, 367, 249), (77, 261, 243, 258), (242, 241, 807, 682), (90, 681, 819, 387), (269, 650, 805, 369), (98, 293, 151, 101), (6, 29, 327, 153), (27, 149, 157, 165), (160, 325, 789, 552), (238, 367, 800, 644), (164, 520, 791, 328), (238, 644, 798, 366), (71, 250, 239, 68), (269, 273, 806, 650), (79, 147, 329, 73), (158, 323, 786, 502), (7, 101, 151, 161), (165, 554, 790, 326), (161, 513, 794, 121), (82, 264, 243, 261), (75, 259, 257, 74), (96, 290, 368, 90), (88, 649, 803, 368), (293, 710, 785, 151), (85, 274, 273, 267), (93, 286, 239, 250), (294, 711, 836, 392), (165, 157, 796, 554), (161, 151, 785, 513), (75, 74, 241, 245), (240, 369, 805, 700), (83, 267, 273, 269), (88, 389, 832, 649), (293, 297, 835, 710), (96, 90, 387, 281), (158, 502, 835, 297), (7, 161, 121, 155), (97, 288, 389, 88), (159, 152, 788, 504), (9, 162, 122, 156), (32, 106, 152, 177), (162, 519, 793, 122), (162, 327, 792, 519), (159, 504, 786, 323), (242, 682, 821, 379), (34, 177, 152, 159), (29, 326, 790, 516), (30, 512, 787, 324), (258, 243, 810, 656), (240, 700, 832, 389), (81, 67, 157, 149), (84, 245, 241, 242), (294, 324, 787, 711), (286, 387, 819, 647), (6, 111, 326, 29), (29, 516, 792, 327), (164, 121, 794, 520), (258, 656, 809, 257), (68, 646, 800, 367), (3, 392, 836, 503), (13, 156, 122, 30), (163, 328, 791, 505), (160, 552, 795, 329), (79, 73, 243, 264), (73, 329, 795, 668), (90, 368, 803, 681), (274, 653, 806, 273), (274, 379, 821, 653), (81, 256, 366, 67), (98, 295, 297, 293), (286, 647, 801, 239), (97, 88, 368, 290), (393, 495, 833, 714), (393, 500, 718, 495), (393, 562, 742, 500), (394, 715, 833, 495), (394, 497, 834, 715), (394, 498, 719, 497), (394, 495, 718, 498), (395, 590, 759, 579), (395, 572, 757, 590), (395, 498, 718, 572), (395, 579, 719, 498), (396, 556, 788, 503), (397, 522, 727, 515), (397, 510, 726, 522), (397, 496, 721, 510), (397, 515, 720, 496), (398, 549, 748, 564), (398, 509, 740, 549), (398, 506, 722, 509), (398, 564, 744, 506), (399, 514, 724, 557), (399, 508, 723, 514), (400, 515, 727, 559), (400, 494, 720, 515), (401, 517, 724, 530), (401, 529, 725, 517), (401, 528, 731, 529), (401, 530, 730, 528), (402, 518, 726, 560), (402, 557, 724, 518), (402, 566, 746, 557), (403, 506, 744, 567), (403, 511, 722, 506), (403, 558, 725, 511), (403, 567, 747, 558), (404, 517, 725, 521), (404, 518, 724, 517), (404, 522, 726, 518), (404, 521, 727, 522), (405, 558, 747, 568), (405, 521, 725, 558), (405, 559, 727, 521), (406, 510, 721, 501), (406, 560, 726, 510), (407, 606, 766, 603), (407, 537, 765, 606), (407, 534, 732, 537), (407, 603, 735, 534), (408, 527, 730, 530), (408, 531, 729, 527), (408, 514, 723, 531), (408, 530, 724, 514), (409, 507, 722, 532), (409, 531, 723, 507), (409, 525, 729, 531), (409, 532, 728, 525), (410, 511, 725, 529), (410, 532, 722, 511), (410, 526, 728, 532), (410, 529, 731, 526), (411, 534, 735, 546), (411, 545, 732, 534), (411, 542, 736, 545), (411, 546, 739, 542), (412, 607, 768, 605), (412, 539, 767, 607), (412, 527, 729, 539), (412, 605, 730, 527), (413, 608, 768, 540), (413, 603, 766, 608), (413, 536, 735, 603), (413, 540, 734, 536), (414, 609, 765, 537), (414, 604, 767, 609), (414, 533, 733, 604), (414, 537, 732, 533), (415, 544, 738, 615), (415, 614, 739, 544), (415, 613, 772, 614), (415, 615, 771, 613), (416, 543, 738, 548), (416, 547, 737, 543), (416, 535, 733, 547), (416, 548, 734, 535), (417, 536, 734, 548), (417, 546, 735, 536), (417, 544, 739, 546), (417, 548, 738, 544), (418, 533, 732, 545), (418, 547, 733, 533), (418, 541, 737, 547), (418, 545, 736, 541), (419, 550, 740, 509), (419, 553, 741, 550), (419, 507, 723, 553), (419, 509, 722, 507), (420, 508, 745, 569), (420, 553, 723, 508), (420, 551, 741, 553), (421, 717, 834, 497), (421, 497, 719, 499), (423, 512, 793, 524), (424, 598, 761, 570), (424, 580, 764, 598), (424, 577, 752, 580), (424, 570, 749, 577), (425, 591, 760, 581), (425, 579, 759, 591), (425, 499, 719, 579), (426, 618, 773, 623), (426, 622, 774, 618), (426, 574, 750, 622), (426, 623, 749, 574), (427, 592, 758, 578), (427, 581, 760, 592), (427, 578, 742, 563), (428, 599, 762, 595), (428, 597, 764, 599), (428, 582, 755, 597), (428, 595, 754, 582), (429, 593, 758, 587), (429, 586, 757, 593), (429, 583, 755, 586), (429, 587, 753, 583), (430, 600, 763, 596), (430, 595, 762, 600), (430, 584, 754, 595), (430, 596, 756, 584), (431, 601, 761, 594), (431, 596, 763, 601), (431, 585, 756, 596), (431, 594, 753, 585), (432, 582, 754, 588), (432, 586, 755, 582), (432, 590, 757, 586), (432, 588, 759, 590), (433, 584, 756, 589), (433, 588, 754, 584), (433, 591, 759, 588), (433, 589, 760, 591), (434, 585, 753, 587), (434, 589, 756, 585), (434, 592, 760, 589), (434, 587, 758, 592), (435, 500, 742, 578), (435, 572, 718, 500), (435, 593, 757, 572), (435, 578, 758, 593), (436, 583, 753, 594), (436, 597, 755, 583), (436, 598, 764, 597), (436, 594, 761, 598), (437, 576, 751, 571), (437, 580, 752, 576), (437, 599, 764, 580), (437, 571, 762, 599), (438, 575, 750, 573), (438, 571, 751, 575), (438, 600, 762, 571), (438, 573, 763, 600), (439, 574, 749, 570), (439, 573, 750, 574), (439, 601, 763, 573), (439, 570, 761, 601), (440, 526, 731, 538), (440, 602, 728, 526), (440, 606, 765, 602), (440, 538, 766, 606), (441, 535, 734, 540), (441, 604, 733, 535), (441, 607, 767, 604), (441, 540, 768, 607), (442, 528, 730, 605), (442, 538, 731, 528), (442, 608, 766, 538), (442, 605, 768, 608), (443, 525, 728, 602), (443, 539, 729, 525), (443, 609, 767, 539), (443, 602, 765, 609), (444, 610, 769, 611), (444, 612, 770, 610), (444, 613, 771, 612), (444, 611, 772, 613), (445, 541, 736, 617), (445, 616, 737, 541), (445, 610, 770, 616), (445, 617, 769, 610), (446, 542, 739, 614), (446, 617, 736, 542), (446, 611, 769, 617), (446, 614, 772, 611), (447, 612, 771, 615), (447, 616, 770, 612), (447, 543, 737, 616), (447, 615, 738, 543), (448, 638, 782, 635), (448, 630, 781, 638), (448, 618, 774, 630), (448, 635, 773, 618), (449, 619, 774, 622), (449, 624, 775, 619), (449, 575, 751, 624), (449, 622, 750, 575), (450, 620, 775, 624), (450, 625, 776, 620), (450, 576, 752, 625), (450, 624, 751, 576), (451, 577, 749, 623), (451, 625, 752, 577), (451, 621, 776, 625), (451, 623, 773, 621), (452, 626, 778, 627), (452, 629, 777, 626), (452, 628, 780, 629), (452, 627, 779, 628), (453, 639, 781, 630), (453, 632, 783, 639), (453, 619, 775, 632), (453, 630, 774, 619), (454, 640, 783, 632), (454, 633, 784, 640), (454, 620, 776, 633), (454, 632, 775, 620), (455, 641, 782, 631), (455, 637, 784, 641), (455, 629, 780, 637), (455, 631, 777, 629), (456, 626, 777, 631), (456, 634, 778, 626), (456, 638, 781, 634), (456, 631, 782, 638), (457, 627, 778, 634), (457, 636, 779, 627), (457, 639, 783, 636), (457, 634, 781, 639), (458, 628, 779, 636), (458, 637, 780, 628), (458, 640, 784, 637), (458, 636, 783, 640), (459, 621, 773, 635), (459, 633, 776, 621), (459, 641, 784, 633), (459, 635, 782, 641), (460, 561, 796, 642), (461, 646, 801, 645), (462, 676, 808, 659), (462, 669, 818, 676), (462, 677, 816, 669), (462, 659, 817, 677), (463, 667, 815, 665), (463, 661, 816, 667), (463, 660, 813, 661), (463, 665, 814, 660), (464, 665, 815, 662), (464, 663, 814, 665), (465, 643, 799, 662), (465, 666, 797, 643), (465, 667, 816, 666), (465, 662, 815, 667), (466, 655, 810, 668), (467, 651, 807, 654), (467, 654, 809, 671), (468, 657, 811, 658), (468, 673, 812, 657), (469, 661, 813, 664), (469, 669, 816, 661), (469, 674, 818, 669), (469, 664, 812, 674), (470, 674, 812, 673), (470, 675, 818, 674), (471, 677, 817, 670), (471, 666, 816, 677), (471, 670, 797, 666), (472, 679, 808, 678), (472, 549, 740, 679), (473, 680, 817, 659), (473, 550, 741, 680), (473, 679, 740, 550), (473, 659, 808, 679), (474, 680, 741, 551), (474, 670, 817, 680), (475, 676, 818, 675), (475, 678, 808, 676), (476, 687, 804, 685), (476, 688, 824, 687), (476, 683, 822, 688), (477, 658, 811, 684), (477, 691, 820, 652), (477, 684, 823, 691), (478, 691, 823, 686), (478, 690, 820, 691), (478, 686, 822, 683), (479, 693, 826, 696), (479, 695, 825, 693), (479, 694, 827, 695), (479, 696, 828, 694), (480, 698, 824, 692), (480, 699, 830, 698), (480, 695, 827, 699), (480, 692, 825, 695), (482, 705, 831, 648), (482, 698, 830, 705), (482, 687, 824, 698), (482, 648, 804, 687), (484, 702, 813, 660), (484, 696, 826, 702), (484, 701, 828, 696), (484, 660, 814, 701), (485, 657, 812, 664), (485, 704, 811, 657), (485, 702, 826, 704), (485, 664, 813, 702), (486, 703, 829, 697), (486, 701, 814, 663), (486, 697, 828, 701), (487, 688, 822, 686), (487, 692, 824, 688), (487, 706, 825, 692), (487, 686, 823, 706), (488, 706, 823, 684), (488, 693, 825, 706), (488, 704, 826, 693), (488, 684, 811, 704), (489, 694, 828, 697), (489, 707, 827, 694), (490, 699, 827, 707), (490, 705, 830, 699), (491, 708, 720, 494), (491, 714, 833, 708), (492, 496, 720, 708), (492, 709, 721, 496), (492, 715, 834, 709), (492, 708, 833, 715), (493, 501, 721, 709), (493, 713, 743, 501), (493, 717, 837, 713), (493, 709, 834, 717), (421, 396, 837, 717), (405, 568, 523, 559), (421, 499, 556, 396), (406, 501, 743, 423), (393, 714, 716, 562), (567, 744, 789, 505), (460, 642, 798, 797), (470, 673, 671, 672), (464, 662, 799, 461), (470, 672, 655, 675), (652, 682, 807, 651), (483, 829, 819, 681), (685, 804, 805, 650), (491, 494, 555, 712), (399, 557, 746, 422), (420, 569, 561, 551), (564, 552, 789, 744), (643, 644, 800, 799), (568, 747, 791, 520), (643, 797, 798, 644), (464, 461, 645, 663), (685, 650, 806, 689), (472, 466, 748, 549), (562, 502, 786, 742), (400, 565, 555, 494), (569, 745, 790, 554), (565, 523, 794, 513), (475, 675, 655, 678), (468, 467, 671, 673), (489, 483, 802, 707), (481, 802, 803, 649), (712, 555, 785, 710), (478, 683, 689, 690), (486, 663, 645, 703), (713, 837, 836, 711), (569, 554, 796, 561), (565, 513, 785, 555), (468, 658, 651, 467), (648, 700, 805, 804), (476, 685, 689, 683), (481, 649, 832, 831), (712, 710, 835, 716), (489, 697, 829, 483), (562, 716, 835, 502), (400, 559, 523, 565), (490, 481, 831, 705), (563, 504, 788, 556), (402, 560, 524, 566), (425, 581, 556, 499), (566, 524, 793, 519), (566, 519, 792, 746), (563, 742, 786, 504), (652, 820, 821, 682), (427, 563, 556, 581), (422, 516, 790, 745), (423, 743, 787, 512), (672, 656, 810, 655), (648, 831, 832, 700), (474, 551, 561, 460), (477, 652, 651, 658), (713, 711, 787, 743), (703, 647, 819, 829), (399, 422, 745, 508), (422, 746, 792, 516), (568, 520, 794, 523), (672, 671, 809, 656), (461, 799, 800, 646), (396, 503, 836, 837), (406, 423, 524, 560), (567, 505, 791, 747), (564, 748, 795, 552), (472, 678, 655, 466), (466, 668, 795, 748), (483, 681, 803, 802), (690, 689, 806, 653), (690, 653, 821, 820), (474, 460, 797, 670), (491, 712, 716, 714), (703, 645, 801, 647), (490, 707, 802, 481)])
me_cube_003.polygons.foreach_set('use_smooth', [True] * 836)
me_cube_003.use_remesh_preserve_volume = False
me_cube_003.use_remesh_preserve_attributes = False
me_cube_003.use_mirror_vertex_groups = False
me_cube_003.update()
arm_armature = bpy.data.armatures.new('Armature')  # bones are not reproduced

# ---- objects
ob_player = bpy.data.objects.new('Player', me_cube_003)
ob_armature = bpy.data.objects.new('Armature', arm_armature)

# ---- transforms, parenting, visibility, modifiers, constraints
ob_player.parent = ob_armature
ob_player.matrix_parent_inverse = Matrix(((0.6732, 0.0, 0.0, 0.01008), (0.0, 0.6732, 1.863e-09, -0.07972), (0.0, 0.0, 0.6732, -2.982), (0.0, 0.0, 0.0, 1.0)))
ob_player.location = (0.0, 0.0, -4.768e-07)
ob_player.scale = (0.8911, 0.8911, 0.8911)
ob_player.lineart.crease_threshold = 0.0
_vg = ob_player.vertex_groups.new(name='Hips')
for _i, _w in zip([0, 1, 3, 4, 6, 7, 8, 9, 11, 12, 13, 28, 29, 30, 32, 34, 42, 98, 99, 100, 101, 102, 103, 104, 105, 106, 107, 108, 113, 116, 117, 118, 119, 120, 121, 122, 128, 151, 152, 153, 154, 155, 156, 158, 159, 161, 162, 164, 168, 174, 177, 291, 292, 293, 294, 295, 296, 297, 298, 299, 300, 301, 302, 305, 306, 307, 308, 323, 324, 327, 328, 390, 391, 392, 393, 394, 396, 397, 399, 400, 401, 402, 404, 405, 406, 421, 422, 423, 425, 427, 435, 491, 492, 493, 494, 495, 496, 497, 498, 499, 500, 501, 502, 503, 504, 510, 512, 513, 515, 516, 517, 518, 519, 520, 521, 522, 523, 524, 530, 555, 556, 557, 558, 559, 560, 562, 563, 565, 566, 568, 572, 578, 581, 708, 709, 710, 711, 712, 713, 714, 715, 716, 717, 718, 719, 720, 721, 724, 725, 726, 727, 742, 743, 746, 747, 785, 786, 787, 788, 791, 792, 793, 794, 833, 834, 835, 836, 837], [0.2232, 0.08277, 0.6109, 0.813, 0.002053, 0.7386, 0.007708, 0.2673, 0.1878, 0.1185, 0.8684, 0.302, 0.01005, 0.8788, 0.06755, 0.08154, 0.0501, 0.6687, 0.3854, 0.6914, 0.7988, 0.1807, 0.7191, 0.1418, 0.02132, 0.195, 0.1223, 0.8351, 0.8462, 0.745, 0.0692, 0.2408, 0.1336, 0.5917, 0.2494, 0.729, 0.009594, 0.8459, 0.5702, 0.09532, 0.03852, 0.2727, 0.7013, 0.302, 0.3014, 0.7529, 0.2713, 0.1082, 0.009473, 0.06804, 0.1395, 0.5706, 0.5698, 0.7611, 0.8055, 0.3978, 0.188, 0.5645, 0.4351, 0.08537, 0.06733, 0.7619, 0.7802, 0.07287, 0.02395, 0.6755, 0.3305, 0.1969, 0.8825, 0.1047, 0.03458, 0.3165, 0.2757, 0.6958, 0.2293, 0.1073, 0.6168, 0.8378, 0.001239, 0.75, 0.007375, 0.2658, 0.1869, 0.1162, 0.8801, 0.3072, 0.00921, 0.8858, 0.06853, 0.08171, 0.0509, 0.6913, 0.5871, 0.7111, 0.8177, 0.1954, 0.794, 0.1514, 0.03491, 0.1981, 0.1254, 0.8545, 0.416, 0.6931, 0.7034, 0.8639, 0.8927, 0.7697, 0.7618, 0.008817, 0.06881, 0.2396, 0.2615, 0.1007, 0.1316, 0.6049, 0.2472, 0.7348, 0.009093, 0.8542, 0.5769, 0.09366, 0.03617, 0.2705, 0.7096, 0.3044, 0.3016, 0.7593, 0.2696, 0.1065, 0.01251, 0.06833, 0.1411, 0.6228, 0.6172, 0.7986, 0.8436, 0.7704, 0.8145, 0.4114, 0.2633, 0.5704, 0.4457, 0.09138, 0.07032, 0.7956, 0.8185, 0.07224, 0.02261, 0.6869, 0.3306, 0.1974, 0.8916, 0.103, 0.03299, 0.8675, 0.371, 0.9019, 0.6619, 0.02603, 0.08748, 0.7141, 0.2463, 0.3446, 0.2964, 0.6365, 0.7589, 0.7021]): _vg.add([_i], _w, 'REPLACE')
_vg = ob_player.vertex_groups.new(name='Chest')
for _i, _w in zip([4, 5, 6, 7, 8, 9, 10, 11, 12, 13, 15, 16, 17, 26, 27, 29, 30, 67, 68, 69, 70, 71, 72, 73, 76, 77, 78, 79, 80, 81, 82, 101, 103, 109, 110, 111, 112, 113, 114, 115, 116, 117, 118, 119, 120, 121, 122, 127, 128, 129, 130, 147, 148, 149, 150, 151, 153, 154, 155, 156, 157, 160, 161, 162, 163, 164, 165, 238, 243, 246, 247, 248, 249, 251, 252, 253, 254, 255, 256, 257, 258, 259, 260, 261, 262, 263, 264, 265, 266, 301, 303, 304, 305, 306, 307, 308, 311, 312, 321, 322, 325, 326, 327, 328, 329, 366, 367, 370, 372, 373, 374, 375, 376, 377, 378, 397, 398, 399, 400, 401, 402, 403, 404, 405, 406, 408, 409, 410, 419, 420, 422, 423, 460, 461, 462, 463, 464, 465, 466, 469, 470, 471, 472, 473, 474, 475, 494, 496, 505, 506, 507, 508, 509, 510, 511, 512, 513, 514, 515, 516, 517, 518, 519, 520, 521, 522, 523, 524, 527, 529, 530, 531, 532, 549, 550, 551, 552, 553, 554, 555, 557, 558, 559, 560, 561, 564, 565, 566, 567, 568, 569, 642, 643, 644, 646, 655, 656, 659, 660, 661, 662, 664, 665, 666, 667, 668, 669, 670, 671, 672, 673, 674, 675, 676, 677, 678, 679, 680, 720, 722, 723, 724, 725, 726, 727, 730, 731, 740, 741, 744, 745, 746, 747, 748, 785, 789, 790, 791, 792, 793, 794, 795, 796, 797, 798, 799, 800, 808, 809, 810, 812, 813, 815, 816, 817, 818], [0.08672, 0.5909, 0.2499, 0.1905, 0.07281, 0.5439, 0.2985, 0.4155, 0.6758, 0.06338, 0.06677, 0.01121, 0.05915, 0.5424, 0.6464, 0.3899, 0.06673, 0.3203, 0.02582, 0.1241, 0.04828, 0.03217, 0.09738, 0.3003, 0.05394, 0.0598, 0.1429, 0.3, 0.2857, 0.3104, 0.1444, 0.06037, 0.012, 0.4065, 0.1559, 0.3829, 0.5275, 0.0679, 0.1435, 0.1473, 0.1629, 0.1711, 0.4443, 0.528, 0.2552, 0.6811, 0.2006, 0.09102, 0.08822, 0.05565, 0.04097, 0.5141, 0.5316, 0.5861, 0.5817, 0.05987, 0.4871, 0.5675, 0.6239, 0.2066, 0.6038, 0.6046, 0.1961, 0.5819, 0.5877, 0.7535, 0.7025, 0.1058, 0.1518, 0.1835, 0.0132, 0.05436, 0.06442, 0.01757, 0.03812, 0.1246, 0.07029, 0.08416, 0.1964, 0.01369, 0.06475, 0.01611, 0.05496, 0.1079, 0.1301, 0.1282, 0.1974, 0.2983, 0.3011, 0.04763, 0.1798, 0.1838, 0.2112, 0.231, 0.204, 0.5291, 0.004047, 0.00221, 0.5212, 0.571, 0.6284, 0.6015, 0.6106, 0.7066, 0.5114, 0.186, 0.06438, 0.1904, 0.01575, 0.01791, 0.006536, 0.06021, 0.08876, 0.1865, 0.08837, 0.08343, 0.608, 0.3419, 0.1879, 0.07562, 0.5632, 0.302, 0.43, 0.6856, 0.06183, 0.07965, 0.01648, 0.0602, 0.5777, 0.6858, 0.6061, 0.0657, 0.3149, 0.02277, 0.1094, 0.03501, 0.02628, 0.09149, 0.2976, 0.04105, 0.05369, 0.1308, 0.2969, 0.2754, 0.3038, 0.134, 0.05836, 0.008256, 0.6563, 0.4141, 0.1669, 0.4265, 0.5499, 0.06569, 0.146, 0.0623, 0.1882, 0.1849, 0.1606, 0.7202, 0.1773, 0.4609, 0.6396, 0.7838, 0.5401, 0.2553, 0.6867, 0.2015, 0.0002317, 0.09291, 0.09542, 0.06389, 0.04408, 0.5271, 0.5624, 0.6156, 0.6025, 0.6204, 0.7795, 0.05844, 0.5269, 0.5755, 0.6331, 0.2079, 0.6271, 0.6146, 0.1937, 0.5996, 0.5925, 0.7591, 0.7354, 0.3453, 0.1025, 0.1087, 0.02145, 0.1459, 0.06927, 0.1675, 0.003082, 0.04234, 0.06077, 0.006071, 0.0289, 0.1147, 0.06316, 0.3132, 0.07263, 0.1852, 0.00927, 0.06086, 0.008506, 0.04491, 0.09914, 0.1176, 0.1147, 0.1891, 0.2929, 0.2933, 0.04358, 0.1856, 0.2084, 0.2254, 0.2354, 0.2045, 0.5391, 0.008125, 0.003468, 0.542, 0.6052, 0.636, 0.6601, 0.6584, 0.7115, 0.5191, 0.05862, 0.6823, 0.7927, 0.7506, 0.7368, 0.2293, 0.6967, 0.5151, 0.6536, 0.1785, 0.2032, 0.0625, 0.06312, 0.1779, 0.014, 0.1561, 0.005835, 0.006029, 0.05506, 0.07759, 0.1723, 0.07809]): _vg.add([_i], _w, 'REPLACE')
_vg = ob_player.vertex_groups.new(name='Head')
for _i, _w in zip([5, 26, 27, 67, 68, 69, 70, 71, 72, 73, 74, 75, 76, 77, 78, 79, 80, 81, 82, 83, 84, 85, 86, 87, 88, 89, 90, 91, 92, 93, 94, 95, 96, 97, 109, 110, 111, 112, 147, 148, 149, 150, 157, 160, 165, 238, 239, 240, 241, 242, 243, 244, 245, 246, 247, 248, 249, 250, 251, 252, 253, 254, 255, 256, 257, 258, 259, 260, 261, 262, 263, 264, 265, 266, 267, 268, 269, 270, 271, 272, 273, 274, 275, 276, 277, 278, 279, 280, 281, 282, 283, 284, 285, 286, 287, 288, 289, 290, 303, 321, 322, 325, 326, 329, 366, 367, 368, 369, 370, 371, 372, 373, 374, 375, 376, 377, 378, 379, 380, 381, 382, 383, 384, 385, 386, 387, 388, 389, 398, 419, 420, 460, 461, 462, 463, 464, 465, 466, 467, 468, 469, 470, 471, 472, 473, 474, 475, 476, 477, 478, 479, 480, 481, 482, 483, 484, 485, 486, 487, 488, 489, 490, 505, 506, 507, 508, 509, 549, 550, 551, 552, 553, 554, 561, 564, 569, 642, 643, 644, 645, 646, 647, 648, 649, 650, 651, 652, 653, 654, 655, 656, 657, 658, 659, 660, 661, 662, 663, 664, 665, 666, 667, 668, 669, 670, 671, 672, 673, 674, 675, 676, 677, 678, 679, 680, 681, 682, 683, 684, 685, 686, 687, 688, 689, 690, 691, 692, 693, 694, 695, 696, 697, 698, 699, 700, 701, 702, 703, 704, 705, 706, 707, 722, 740, 741, 744, 745, 748, 789, 790, 795, 796, 797, 798, 799, 800, 801, 802, 803, 804, 805, 806, 807, 808, 809, 810, 811, 812, 813, 814, 815, 816, 817, 818, 819, 820, 821, 822, 823, 824, 825, 826, 827, 828, 829, 830, 831, 832], [0.1919, 0.1413, 0.1229, 0.6404, 0.9574, 0.8494, 0.9426, 0.9534, 0.8896, 0.6386, 0.9793, 0.978, 0.9348, 0.9273, 0.8333, 0.6306, 0.6472, 0.6411, 0.8227, 0.9993, 0.9936, 0.9981, 0.9942, 0.9985, 0.9988, 0.9995, 0.9962, 0.9778, 0.9764, 0.9838, 0.9982, 0.9934, 0.9956, 0.9986, 0.08233, 0.0223, 0.02992, 0.1631, 0.3636, 0.3344, 0.3152, 0.1258, 0.3237, 0.2483, 0.1408, 0.8817, 0.9762, 0.9996, 0.9887, 0.9939, 0.8165, 0.9768, 0.9878, 0.7757, 0.9629, 0.9355, 0.9272, 0.9723, 0.9593, 0.9494, 0.8564, 0.9188, 0.8983, 0.7729, 0.9616, 0.9218, 0.96, 0.9332, 0.8684, 0.8403, 0.8481, 0.7575, 0.6272, 0.6394, 0.9989, 0.9933, 0.9995, 0.998, 0.9995, 0.9989, 0.9991, 0.9983, 0.9965, 0.9985, 0.9938, 0.9947, 0.9971, 0.988, 0.991, 0.9992, 0.9985, 0.9804, 0.9762, 0.9865, 0.987, 0.9991, 0.9967, 0.9977, 0.02175, 0.3391, 0.3105, 0.1035, 0.04758, 0.389, 0.7905, 0.928, 0.9979, 0.9997, 0.7641, 0.9873, 0.9602, 0.9595, 0.9673, 0.9312, 0.8952, 0.7786, 0.8921, 0.9968, 0.9986, 0.9964, 0.9992, 0.997, 0.9873, 0.9974, 0.9892, 0.9926, 0.999, 0.9993, 0.1859, 0.1298, 0.1125, 0.6533, 0.9594, 0.8711, 0.9515, 0.9573, 0.898, 0.6463, 0.9811, 0.9809, 0.9463, 0.9359, 0.8515, 0.6416, 0.6718, 0.6582, 0.839, 0.9995, 0.9945, 0.9984, 0.9956, 0.999, 0.999, 0.9996, 0.9966, 0.9823, 0.9811, 0.986, 0.9987, 0.9949, 0.9964, 0.999, 0.006237, 0.07993, 0.0167, 0.0234, 0.1555, 0.3602, 0.3232, 0.3032, 0.2829, 0.1148, 0.1419, 0.3134, 0.2446, 0.131, 0.6274, 0.8866, 0.8799, 0.9777, 0.9601, 0.9883, 0.9997, 0.9991, 0.9998, 0.9897, 0.9945, 0.9985, 0.98, 0.8258, 0.9173, 0.9809, 0.9895, 0.8017, 0.9696, 0.9466, 0.9323, 0.9753, 0.967, 0.9555, 0.8709, 0.9286, 0.6318, 0.9146, 0.7914, 0.9646, 0.9273, 0.9651, 0.9436, 0.8813, 0.8592, 0.868, 0.7724, 0.6438, 0.6604, 0.9967, 0.9944, 0.9991, 0.9946, 0.9997, 0.9984, 0.9997, 0.9992, 0.9993, 0.9985, 0.9971, 0.9989, 0.9953, 0.996, 0.9979, 0.9907, 0.9925, 0.9994, 0.9989, 0.9998, 0.9839, 0.9812, 0.9875, 0.9897, 0.9994, 0.9975, 0.9982, 0.01839, 0.3323, 0.2961, 0.1012, 0.0399, 0.3873, 0.1181, 0.04954, 0.4006, 0.3049, 0.8025, 0.7782, 0.9306, 0.9299, 0.979, 0.9982, 0.9983, 0.9998, 0.9999, 0.9994, 0.9893, 0.7857, 0.9617, 0.8146, 0.9897, 0.9668, 0.9674, 0.9723, 0.9382, 0.9109, 0.8016, 0.9069, 0.9937, 0.9971, 0.9971, 0.999, 0.9972, 0.9995, 0.9978, 0.9902, 0.9981, 0.9915, 0.9933, 0.9993, 0.9995, 0.9996]): _vg.add([_i], _w, 'REPLACE')
_vg = ob_player.vertex_groups.new(name='TopArm.L')
for _i, _w in zip([4, 5, 6, 7, 8, 9, 10, 11, 12, 15, 16, 17, 19, 26, 27, 29, 47, 49, 50, 67, 73, 79, 80, 81, 82, 109, 110, 111, 112, 113, 114, 115, 116, 117, 118, 119, 120, 121, 122, 123, 124, 125, 126, 127, 128, 129, 130, 136, 137, 147, 148, 149, 150, 153, 154, 155, 156, 157, 160, 162, 163, 164, 165, 198, 201, 202, 203, 204, 205, 246, 256, 262, 264, 265, 266, 303, 304, 305, 306, 307, 308, 309, 310, 311, 312, 321, 322, 325, 326, 327, 328, 329, 346, 347, 348, 349, 370, 377, 403, 422, 505, 506, 516, 519, 520, 552, 554, 558, 564, 567, 568, 668, 744, 745, 746, 747, 789, 790, 791, 792, 793, 795], [0.01742, 0.1927, 0.6981, 0.002704, 0.8903, 0.1699, 0.6447, 0.3855, 0.1809, 0.9055, 0.9607, 0.9252, 0.865, 0.3102, 0.2168, 0.5365, 0.902, 0.8839, 0.9373, 0.01543, 0.04178, 0.05868, 0.06345, 0.03708, 0.006057, 0.4793, 0.8035, 0.5552, 0.2956, 0.00344, 0.8252, 0.8141, 0.0186, 0.7515, 0.3017, 0.3228, 0.1316, 0.03716, 0.04436, 0.9859, 0.9618, 0.9431, 0.9533, 0.8813, 0.8677, 0.9273, 0.9412, 0.881, 0.8872, 0.1053, 0.1288, 0.09105, 0.2832, 0.3966, 0.3549, 0.08024, 0.07045, 0.06238, 0.1118, 0.1224, 0.301, 0.101, 0.1384, 0.9209, 0.8456, 0.08101, 0.1102, 0.0861, 0.05948, 0.02575, 0.004127, 0.002477, 0.0259, 0.06771, 0.05572, 0.7718, 0.7808, 0.7039, 0.7186, 0.09936, 0.1188, 0.9768, 0.9621, 0.9298, 0.9458, 0.1296, 0.1132, 0.2116, 0.3174, 0.2518, 0.1903, 0.07537, 0.06531, 0.08835, 0.09308, 0.1025, 0.03202, 0.01397, 0.01147, 0.03691, 0.1542, 0.00841, 0.1454, 0.05202, 0.05544, 0.05817, 0.03491, 0.001126, 0.0194, 0.07687, 0.01183, 0.006605, 0.0547, 0.01087, 0.02161, 0.05318, 0.1001, 0.08456, 0.1024, 0.09875, 0.0003391, 0.03616]): _vg.add([_i], _w, 'REPLACE')
_vg = ob_player.vertex_groups.new(name='BottomArm.L')
for _i, _w in zip([14, 18, 19, 20, 21, 22, 23, 24, 25, 47, 48, 49, 50, 51, 52, 53, 54, 125, 131, 132, 133, 134, 135, 136, 137, 138, 139, 140, 141, 142, 143, 144, 145, 146, 198, 199, 200, 201, 202, 203, 204, 205, 206, 207, 208, 209, 210, 211, 212, 213, 311, 313, 314, 315, 316, 317, 318, 319, 320, 346, 347, 348, 349, 350, 351, 352, 353], [0.9858, 0.1891, 0.1287, 0.9877, 0.9933, 0.3142, 0.8821, 0.7591, 0.8368, 0.0944, 0.9867, 0.112, 0.06178, 0.315, 0.172, 0.1556, 0.4715, 0.00512, 0.9749, 0.8927, 0.9769, 0.9565, 0.9902, 0.1138, 0.1089, 0.9863, 0.2377, 0.07061, 0.5571, 0.3051, 0.6658, 0.2463, 0.8818, 0.8529, 0.07741, 0.9838, 0.989, 0.1476, 0.9181, 0.8887, 0.913, 0.9403, 0.2519, 0.33, 0.4033, 0.331, 0.3409, 0.4387, 0.442, 0.1179, 0.01604, 0.9521, 0.979, 0.9724, 0.9013, 0.119, 0.5275, 0.5169, 0.1599, 0.9342, 0.9105, 0.9063, 0.8963, 0.1994, 0.3868, 0.3975, 0.3772]): _vg.add([_i], _w, 'REPLACE')
_vg = ob_player.vertex_groups.new(name='Hand.L')
for _i, _w in zip([18, 22, 23, 24, 25, 51, 52, 53, 54, 132, 134, 139, 140, 141, 142, 143, 144, 145, 146, 206, 207, 208, 209, 210, 211, 212, 213, 313, 315, 316, 317, 318, 319, 320, 350, 351, 352, 353], [0.8108, 0.6858, 0.1177, 0.2407, 0.1631, 0.685, 0.8279, 0.8444, 0.5285, 0.1066, 0.03534, 0.7623, 0.9294, 0.4428, 0.6949, 0.334, 0.7536, 0.118, 0.1469, 0.7481, 0.67, 0.5967, 0.669, 0.659, 0.5613, 0.558, 0.8821, 0.04455, 0.003018, 0.09789, 0.881, 0.4725, 0.4831, 0.84, 0.8005, 0.6132, 0.6025, 0.6227]): _vg.add([_i], _w, 'REPLACE')
_vg = ob_player.vertex_groups.new(name='TopLeg.L')
for _i, _w in zip([0, 1, 2, 3, 4, 7, 13, 28, 30, 32, 34, 35, 36, 37, 38, 39, 40, 41, 42, 43, 98, 99, 100, 101, 102, 103, 104, 105, 106, 107, 108, 113, 116, 151, 152, 158, 159, 168, 174, 175, 177, 178, 179, 180, 181, 182, 183, 184, 185, 186, 187, 188, 189, 190, 191, 192, 193, 291, 292, 293, 294, 295, 296, 297, 298, 299, 300, 301, 302, 323, 324, 334, 335, 336, 337, 338, 339, 340, 341, 390, 391, 392, 393, 396, 421, 435, 491, 500, 502, 503, 504, 556, 562, 563, 578, 710, 711, 712, 713, 714, 716, 717, 742, 785, 786, 787, 788, 835, 836, 837], [0.7101, 0.9099, 0.9855, 0.311, 0.06216, 0.01863, 0.03188, 0.6668, 0.004748, 0.9194, 0.9019, 0.06726, 0.979, 0.002212, 0.06159, 0.9781, 0.8803, 0.9775, 0.9218, 0.1208, 0.2709, 0.5908, 0.2785, 0.1148, 0.79, 0.2341, 0.8483, 0.9593, 0.7792, 0.8233, 0.1264, 0.05374, 0.05077, 0.06335, 0.3435, 0.5352, 0.6321, 0.9587, 0.8911, 0.9717, 0.8356, 0.8287, 0.8821, 0.1945, 0.8305, 0.9794, 0.9787, 0.9062, 0.89, 0.991, 0.9648, 0.9783, 0.9793, 0.1079, 0.004594, 0.02331, 0.114, 0.3864, 0.4089, 0.1554, 0.1487, 0.5385, 0.7989, 0.3175, 0.5336, 0.8924, 0.9256, 0.1677, 0.1837, 0.6611, 0.07156, 0.8824, 0.2212, 0.8748, 0.2789, 0.9877, 0.9741, 0.9816, 0.9558, 0.6499, 0.7107, 0.2414, 0.06173, 0.07656, 0.008297, 0.003819, 0.0155, 0.05222, 0.2907, 0.1539, 0.1482, 0.08463, 0.1595, 0.06626, 0.02953, 0.08977, 0.07502, 0.05946, 0.02227, 0.05168, 0.1091, 0.00332, 0.141, 0.01998, 0.3141, 0.02643, 0.1696, 0.1781, 0.12, 0.05908]): _vg.add([_i], _w, 'REPLACE')
_vg = ob_player.vertex_groups.new(name='BottomLeg.L')
for _i, _w in zip([31, 33, 35, 37, 38, 40, 43, 44, 45, 46, 55, 56, 57, 58, 59, 60, 61, 63, 64, 65, 166, 167, 169, 170, 171, 172, 173, 176, 178, 179, 180, 181, 184, 185, 190, 191, 192, 193, 194, 195, 196, 197, 214, 215, 216, 217, 218, 219, 220, 221, 222, 223, 224, 225, 226, 227, 228, 229, 230, 231, 232, 233, 234, 235, 236, 330, 331, 332, 333, 334, 335, 336, 337, 342, 343, 344, 345, 354, 355, 356, 357, 358, 359, 360, 361, 362, 363, 364, 365], [0.8941, 0.4433, 0.9315, 0.9732, 0.9375, 0.1168, 0.8772, 0.9363, 0.9654, 0.9413, 0.4426, 0.4397, 0.676, 0.198, 0.4604, 0.447, 0.5006, 0.4521, 0.4657, 0.4587, 0.9143, 0.9625, 0.9496, 0.721, 0.8106, 0.7697, 0.5831, 0.9047, 0.1711, 0.1172, 0.805, 0.1692, 0.09243, 0.1061, 0.8904, 0.972, 0.9624, 0.884, 0.9668, 0.9808, 0.9917, 0.9848, 0.4091, 0.4213, 0.5408, 0.05608, 0.4656, 0.3194, 0.5273, 0.365, 0.4485, 0.4687, 0.4511, 0.0472, 0.4461, 0.05926, 0.4438, 0.1438, 0.4647, 0.1013, 0.4675, 0.07136, 0.4485, 0.4593, 0.4752, 0.6511, 0.7627, 0.8332, 0.6344, 0.1169, 0.7785, 0.1247, 0.7205, 0.9736, 0.9911, 0.9884, 0.9692, 0.1727, 0.4224, 0.4174, 0.2332, 0.1167, 0.4662, 0.4694, 0.1172, 0.4575, 0.06851, 0.4602, 0.09454]): _vg.add([_i], _w, 'REPLACE')
_vg = ob_player.vertex_groups.new(name='Foot.L')
for _i, _w in zip([31, 33, 44, 45, 46, 55, 56, 57, 58, 59, 60, 61, 62, 63, 64, 65, 66, 166, 167, 169, 170, 171, 172, 173, 176, 214, 215, 216, 217, 218, 219, 220, 221, 222, 223, 224, 225, 226, 227, 228, 229, 230, 231, 232, 233, 234, 235, 236, 237, 330, 331, 332, 333, 354, 355, 356, 357, 358, 359, 360, 361, 362, 363, 364, 365], [0.1029, 0.5566, 0.06205, 0.01827, 0.05751, 0.5574, 0.5603, 0.3238, 0.8018, 0.5396, 0.553, 0.4994, 0.983, 0.5479, 0.5343, 0.5413, 0.9932, 0.08334, 0.02344, 0.04933, 0.2787, 0.1892, 0.23, 0.4161, 0.09228, 0.5908, 0.5787, 0.4591, 0.9439, 0.5343, 0.6804, 0.4726, 0.6347, 0.5515, 0.5313, 0.5489, 0.9514, 0.5538, 0.9407, 0.5562, 0.8561, 0.5353, 0.8986, 0.5325, 0.9286, 0.5515, 0.5407, 0.5248, 0.984, 0.3483, 0.2371, 0.1666, 0.3649, 0.8271, 0.5776, 0.5825, 0.7666, 0.8833, 0.5338, 0.5305, 0.8828, 0.5425, 0.9315, 0.5398, 0.9054]): _vg.add([_i], _w, 'REPLACE')
_vg = ob_player.vertex_groups.new(name='Elbow.L')
_vg = ob_player.vertex_groups.new(name='Knee.L')
_vg = ob_player.vertex_groups.new(name='TopArm.R')
for _i, _w in zip([10, 29, 109, 154, 160, 163, 164, 325, 327, 328, 397, 398, 399, 401, 402, 403, 404, 405, 408, 409, 410, 412, 419, 420, 422, 440, 442, 443, 466, 472, 473, 474, 505, 506, 507, 508, 509, 511, 514, 515, 516, 517, 518, 519, 520, 521, 522, 523, 524, 525, 526, 527, 528, 529, 530, 531, 532, 538, 539, 549, 550, 551, 552, 553, 554, 557, 558, 559, 560, 561, 564, 566, 567, 568, 569, 602, 605, 606, 607, 608, 609, 659, 668, 678, 679, 680, 722, 723, 724, 725, 726, 727, 728, 729, 730, 731, 740, 741, 744, 745, 746, 747, 748, 765, 766, 767, 768, 789, 790, 791, 792, 795, 808], [0.01111, 0.0062, 0.007866, 0.001072, 0.01813, 0.07638, 0.01082, 0.05398, 0.0009375, 0.05261, 0.01049, 0.1818, 0.6005, 0.8878, 0.1501, 0.6418, 0.3734, 0.1745, 0.892, 0.9584, 0.9243, 0.8645, 0.2866, 0.1859, 0.3064, 0.9019, 0.8838, 0.9372, 0.03114, 0.05102, 0.04921, 0.01543, 0.152, 0.4738, 0.795, 0.5109, 0.2811, 0.8232, 0.7746, 0.01265, 0.08925, 0.7461, 0.2867, 0.03149, 0.05371, 0.3141, 0.1231, 0.0319, 0.03068, 0.9854, 0.9615, 0.9399, 0.9526, 0.8798, 0.8603, 0.919, 0.94, 0.881, 0.8868, 0.09584, 0.1097, 0.07315, 0.0554, 0.2549, 0.0176, 0.3539, 0.3486, 0.07556, 0.06234, 0.04622, 0.1051, 0.1023, 0.2965, 0.09709, 0.1123, 0.9209, 0.8452, 0.08101, 0.1102, 0.08608, 0.05947, 0.006397, 0.00242, 0.0132, 0.057, 0.03541, 0.7676, 0.7563, 0.6893, 0.7152, 0.09085, 0.1122, 0.9766, 0.9596, 0.9277, 0.9453, 0.116, 0.09349, 0.2057, 0.2559, 0.1959, 0.1859, 0.06897, 0.06531, 0.08834, 0.09305, 0.1025, 0.09736, 0.06578, 0.1003, 0.06984, 0.03113, 0.01499]): _vg.add([_i], _w, 'REPLACE')
_vg = ob_player.vertex_groups.new(name='BottomArm.R')
for _i, _w in zip([407, 411, 412, 413, 414, 415, 416, 417, 418, 440, 441, 442, 443, 444, 445, 446, 447, 527, 533, 534, 535, 536, 537, 538, 539, 540, 541, 542, 543, 544, 545, 546, 547, 548, 602, 603, 604, 605, 606, 607, 608, 609, 610, 611, 612, 613, 614, 615, 616, 617, 730, 732, 733, 734, 735, 736, 737, 738, 739, 765, 766, 767, 768, 769, 770, 771, 772], [0.9858, 0.1891, 0.1287, 0.9877, 0.9933, 0.3142, 0.8821, 0.7591, 0.8368, 0.0944, 0.9867, 0.112, 0.06178, 0.315, 0.172, 0.1556, 0.4715, 0.005117, 0.9749, 0.8927, 0.9769, 0.9565, 0.9902, 0.1138, 0.1089, 0.9863, 0.2377, 0.07061, 0.5571, 0.3051, 0.6658, 0.2463, 0.8818, 0.8529, 0.07741, 0.9838, 0.989, 0.1476, 0.9181, 0.8887, 0.913, 0.9403, 0.2519, 0.33, 0.4033, 0.331, 0.3409, 0.4387, 0.442, 0.1179, 0.01604, 0.9521, 0.979, 0.9724, 0.9013, 0.119, 0.5275, 0.5169, 0.1599, 0.9342, 0.9105, 0.9063, 0.8963, 0.1994, 0.3868, 0.3975, 0.3772]): _vg.add([_i], _w, 'REPLACE')
_vg = ob_player.vertex_groups.new(name='Hand.R')
for _i, _w in zip([411, 415, 416, 417, 418, 444, 445, 446, 447, 534, 536, 541, 542, 543, 544, 545, 546, 547, 548, 610, 611, 612, 613, 614, 615, 616, 617, 732, 734, 735, 736, 737, 738, 739, 769, 770, 771, 772], [0.8108, 0.6858, 0.1177, 0.2407, 0.1631, 0.685, 0.8279, 0.8444, 0.5285, 0.1066, 0.03534, 0.7623, 0.9294, 0.4428, 0.6949, 0.334, 0.7536, 0.118, 0.1469, 0.7481, 0.67, 0.5967, 0.669, 0.659, 0.5613, 0.558, 0.8821, 0.04455, 0.003017, 0.09789, 0.881, 0.4725, 0.4831, 0.84, 0.8005, 0.6132, 0.6025, 0.6227]): _vg.add([_i], _w, 'REPLACE')
_vg = ob_player.vertex_groups.new(name='TopLeg.R')
for _i, _w in zip([0, 3, 28, 42, 98, 107, 152, 158, 159, 174, 293, 294, 295, 297, 298, 323, 392, 393, 394, 395, 396, 397, 400, 406, 421, 425, 427, 428, 429, 430, 431, 432, 433, 434, 435, 436, 491, 492, 493, 494, 495, 496, 497, 498, 499, 500, 501, 502, 503, 504, 510, 515, 555, 556, 562, 563, 572, 578, 579, 581, 582, 583, 584, 585, 586, 587, 588, 589, 590, 591, 592, 593, 594, 595, 596, 597, 708, 709, 710, 711, 712, 713, 714, 715, 716, 717, 718, 719, 720, 721, 742, 743, 753, 754, 755, 756, 757, 758, 759, 760, 785, 786, 787, 788, 833, 834, 835, 836, 837], [0.06119, 0.076, 0.007686, 0.003615, 0.0145, 0.05195, 0.08475, 0.1585, 0.06614, 0.02929, 0.05768, 0.01968, 0.05103, 0.1075, 0.002448, 0.1406, 0.05793, 0.7037, 0.8855, 0.9844, 0.3047, 0.03817, 0.005322, 0.01539, 0.6614, 0.9184, 0.9017, 0.06726, 0.979, 0.002211, 0.06159, 0.9781, 0.8803, 0.9775, 0.9209, 0.1208, 0.2493, 0.3906, 0.2593, 0.0985, 0.7754, 0.1625, 0.8388, 0.9525, 0.7761, 0.82, 0.1083, 0.2886, 0.151, 0.1481, 0.03232, 0.02857, 0.05563, 0.3369, 0.5318, 0.6317, 0.9571, 0.8906, 0.9709, 0.8341, 0.8287, 0.8821, 0.1945, 0.8305, 0.9793, 0.9786, 0.9062, 0.8899, 0.9908, 0.9646, 0.9783, 0.9791, 0.1079, 0.004593, 0.02331, 0.114, 0.3359, 0.3626, 0.08507, 0.07098, 0.1451, 0.1389, 0.5248, 0.7243, 0.3102, 0.5229, 0.8864, 0.9227, 0.1372, 0.1476, 0.6602, 0.06243, 0.8824, 0.2212, 0.8748, 0.2789, 0.9875, 0.974, 0.9815, 0.9556, 0.01339, 0.3132, 0.01923, 0.1673, 0.6225, 0.6903, 0.1743, 0.1167, 0.2341]): _vg.add([_i], _w, 'REPLACE')
_vg = ob_player.vertex_groups.new(name='BottomLeg.R')
for _i, _w in zip([424, 426, 428, 430, 431, 433, 436, 437, 438, 439, 448, 449, 450, 451, 452, 453, 454, 456, 457, 458, 570, 571, 573, 574, 575, 576, 577, 580, 582, 583, 584, 585, 588, 589, 594, 595, 596, 597, 598, 599, 600, 601, 618, 619, 620, 621, 622, 623, 624, 625, 626, 627, 628, 629, 630, 631, 632, 633, 634, 635, 636, 637, 638, 639, 640, 749, 750, 751, 752, 753, 754, 755, 756, 761, 762, 763, 764, 773, 774, 775, 776, 777, 778, 779, 780, 781, 782, 783, 784], [0.8941, 0.4433, 0.9315, 0.9732, 0.9375, 0.1168, 0.8772, 0.9363, 0.9654, 0.9413, 0.4426, 0.4397, 0.676, 0.198, 0.4604, 0.447, 0.5006, 0.4521, 0.4657, 0.4587, 0.9143, 0.9625, 0.9496, 0.721, 0.8106, 0.7697, 0.5831, 0.9047, 0.1711, 0.1172, 0.805, 0.1692, 0.09243, 0.1061, 0.8904, 0.972, 0.9624, 0.884, 0.9668, 0.9808, 0.9917, 0.9848, 0.4091, 0.4213, 0.5408, 0.05608, 0.4656, 0.3194, 0.5273, 0.365, 0.4485, 0.4687, 0.4511, 0.0472, 0.4461, 0.05926, 0.4438, 0.1438, 0.4647, 0.1013, 0.4675, 0.07136, 0.4485, 0.4593, 0.4752, 0.6511, 0.7627, 0.8332, 0.6344, 0.1169, 0.7785, 0.1247, 0.7205, 0.9736, 0.9911, 0.9884, 0.9692, 0.1727, 0.4224, 0.4174, 0.2332, 0.1167, 0.4662, 0.4694, 0.1172, 0.4575, 0.06851, 0.4602, 0.09454]): _vg.add([_i], _w, 'REPLACE')
_vg = ob_player.vertex_groups.new(name='Foot.R')
for _i, _w in zip([424, 426, 437, 438, 439, 448, 449, 450, 451, 452, 453, 454, 455, 456, 457, 458, 459, 570, 571, 573, 574, 575, 576, 577, 580, 618, 619, 620, 621, 622, 623, 624, 625, 626, 627, 628, 629, 630, 631, 632, 633, 634, 635, 636, 637, 638, 639, 640, 641, 749, 750, 751, 752, 773, 774, 775, 776, 777, 778, 779, 780, 781, 782, 783, 784], [0.1029, 0.5566, 0.06205, 0.01827, 0.05751, 0.5574, 0.5603, 0.3238, 0.8018, 0.5396, 0.553, 0.4994, 0.983, 0.5479, 0.5343, 0.5413, 0.9932, 0.08334, 0.02344, 0.04933, 0.2787, 0.1892, 0.23, 0.4161, 0.09228, 0.5908, 0.5787, 0.4591, 0.9439, 0.5343, 0.6804, 0.4726, 0.6347, 0.5515, 0.5313, 0.5489, 0.9514, 0.5538, 0.9407, 0.5562, 0.8561, 0.5353, 0.8986, 0.5325, 0.9286, 0.5515, 0.5407, 0.5248, 0.984, 0.3483, 0.2371, 0.1666, 0.3649, 0.8271, 0.5776, 0.5825, 0.7666, 0.8833, 0.5338, 0.5305, 0.8828, 0.5425, 0.9315, 0.5398, 0.9054]): _vg.add([_i], _w, 'REPLACE')
_vg = ob_player.vertex_groups.new(name='Elbow.R')
for _i, _w in zip([37, 180, 335], [0.0002567, 0.01823, 0.4058]): _vg.add([_i], _w, 'REPLACE')
_vg = ob_player.vertex_groups.new(name='Knee.R')
_m = ob_player.modifiers.new('Armature', 'ARMATURE')
_m.object = ob_armature
ob_armature.location = (-0.01497, 0.1909, 4.43)
ob_armature.scale = (1.485, 1.485, 1.485)
ob_armature.show_in_front = True
ob_armature.lineart.crease_threshold = 0.0

# ---- collection membership
col_collection_1.objects.link(ob_player)
col_collection_11.objects.link(ob_armature)

# ---- scene / render settings (as saved in the file)
scene.frame_start = 1; scene.frame_end = 250; scene.frame_set(1)
scene.render.engine = 'BLENDER_EEVEE_NEXT'
scene.render.image_settings.color_mode = 'RGB'
scene.render.image_settings.compression = 90
scene.render.resolution_percentage = 50
scene.render.dither_intensity = 0.0
scene.render.bake_margin = 2
scene.render.bake_bias = 0.0
scene.cycles.feature_set = 'EXPERIMENTAL'
scene.cycles.use_denoising = False
scene.cycles.samples = 10
scene.cycles.sampling_pattern = 'TABULATED_SOBOL'
scene.cycles.light_sampling_threshold = 0.0
scene.cycles.use_adaptive_sampling = False
scene.cycles.use_light_tree = False
scene.cycles.blur_glossy = 0.0
scene.cycles.volume_bounces = 1
scene.cycles.pixel_filter_type = 'GAUSSIAN'
scene.cycles.sample_clamp_indirect = 0.0
scene.view_settings.view_transform = 'Standard'
bpy.context.view_layer.update()

# ---- added for rendering (the .blend has no active camera and no usable light): camera, sun
cam_auto = bpy.data.cameras.new('AutoCamera')
cam_auto.lens = 50.0
cam_auto.sensor_width = 36.0
cam_auto.clip_end = 1000.0
ob_auto_camera = bpy.data.objects.new('AutoCamera', cam_auto)
scene.collection.objects.link(ob_auto_camera)
ob_auto_camera.location = (12.5581, -14.929, 15.4505)
ob_auto_camera.rotation_euler = (1.09748, -7.21219e-08, 0.694738)
scene.camera = ob_auto_camera
light_auto_sun = bpy.data.lights.new('AutoSun', 'SUN')
light_auto_sun.energy = 3.0
light_auto_sun.angle = 0.0523599
ob_auto_sun = bpy.data.objects.new('AutoSun', light_auto_sun)
scene.collection.objects.link(ob_auto_sun)
ob_auto_sun.rotation_euler = (0.872665, 0.174533, 0.523599)
bpy.context.view_layer.update()

